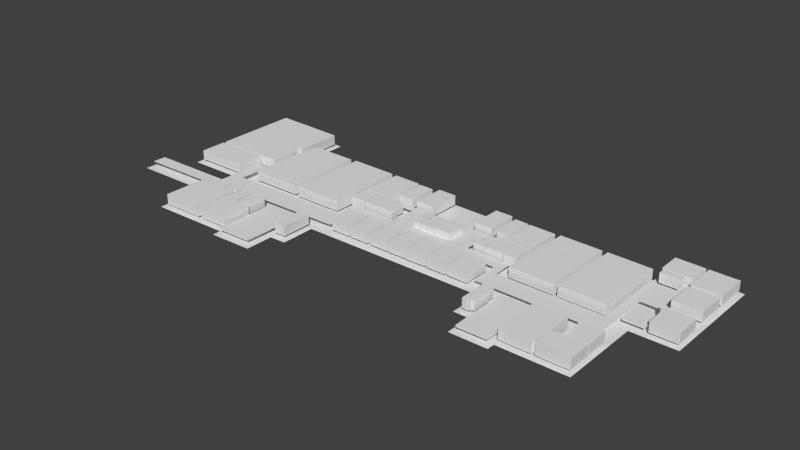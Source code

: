 # Source: Hus1.Plan2.Height.blend  (saved by Blender 2.74.0; exported with 4.5.12 LTS)
import bpy
from mathutils import Matrix  # noqa: F401  (used for matrix-valued properties, if any)

bpy.ops.wm.read_factory_settings(use_empty=True)
scene = bpy.context.scene
scene.name = 'Scene'

# ---- collections
col_collection_1 = bpy.data.collections.new('Collection 1'); scene.collection.children.link(col_collection_1)

# ---- world
world_world = bpy.data.worlds.new('World'); scene.world = world_world
world_world.color = (0.05088, 0.05088, 0.05088)
world_world.use_sun_shadow = False
world_world.sun_shadow_jitter_overblur = 0.0
world_world.cycles.sampling_method = 'MANUAL'
world_world.cycles.sample_map_resolution = 256

# ---- meshes
me_plane_002 = bpy.data.meshes.new('Plane.002')
me_plane_002.from_pydata([(-0.04174, -0.04174, 0.0), (0.04174, -0.04174, 0.0), (-0.04174, 0.04174, 0.0), (0.04174, 0.04174, 0.0)], [], [(0, 1, 3, 2)])
me_plane_002.use_remesh_preserve_volume = False
me_plane_002.use_remesh_preserve_attributes = False
me_plane_002.use_mirror_vertex_groups = False
me_plane_002.update()
me_plane_050 = bpy.data.meshes.new('Plane.050')
me_plane_050.from_pydata([(-0.5735, -0.6819, 0.0), (-0.1565, -0.6858, 0.0), (-0.5663, 0.6819, 0.0), (0.5952, 0.6386, 0.0), (0.5917, -0.1179, 0.0), (0.529, -0.1144, 0.0), (0.5255, -0.2713, 0.0), (0.5673, -0.2713, 0.0), (0.5603, -0.6931, 0.0), (-0.5735, -0.6819, 0.15), (-0.1565, -0.6858, 0.15), (-0.5663, 0.6819, 0.15), (0.5952, 0.6386, 0.15), (0.5917, -0.1179, 0.15), (0.529, -0.1144, 0.15), (0.5255, -0.2713, 0.15), (0.5673, -0.2713, 0.15), (0.5603, -0.6931, 0.15)], [], [(2, 0, 1, 8, 7, 6, 5, 4, 3), (11, 12, 13, 14, 15, 16, 17, 10, 9), (8, 1, 10, 17), (7, 8, 17, 16), (6, 7, 16, 15), (5, 6, 15, 14), (4, 5, 14, 13), (2, 3, 12, 11), (1, 0, 9, 10), (3, 4, 13, 12), (0, 2, 11, 9)])
me_plane_050.use_remesh_preserve_volume = False
me_plane_050.use_remesh_preserve_attributes = False
me_plane_050.use_mirror_vertex_groups = False
me_plane_050.update()
me_plane_045 = bpy.data.meshes.new('Plane.045')
me_plane_045.from_pydata([(-4.854, -0.7698, -2.521e-05), (-3.488, 0.2227, -2.521e-05), (-4.847, -0.5655, -2.521e-05), (-3.509, -0.551, -2.521e-05), (-3.307, 0.2227, -2.521e-05), (-3.321, -0.2979, -2.521e-05), (-1.34, -0.2762, -2.521e-05), (-1.34, 0.05639, -2.521e-05), (-0.581, 0.06362, -2.521e-05), (-0.5737, 0.483, -2.521e-05), (-0.8991, 0.4902, -2.521e-05), (-0.8991, 0.5698, -2.521e-05), (0.9882, 0.5553, -2.521e-05), (0.9882, 0.4541, -2.521e-05), (0.7278, 0.4613, -2.521e-05), (0.7206, 0.07808, -2.521e-05), (1.429, 0.06362, -2.521e-05), (1.429, -0.2473, -2.521e-05), (3.078, -0.2545, -2.521e-05), (3.1, 0.8446, -2.521e-05), (3.432, 0.8446, -2.521e-05), (3.432, 1.069, -2.521e-05), (3.505, 1.076, -2.521e-05), (3.49, 0.4252, -2.521e-05), (3.7, 0.4179, -2.521e-05), (3.693, 0.3312, -2.521e-05), (3.208, 0.3384, -2.521e-05), (3.194, -0.5799, -2.521e-05), (2.991, -0.5727, -2.521e-05), (2.991, -1.007, -2.521e-05), (2.883, -0.9993, -2.521e-05), (2.89, -0.5727, -2.521e-05), (1.314, -0.5582, -2.521e-05), (1.299, -0.1099, -2.521e-05), (-1.181, -0.1027, -2.521e-05), (-1.196, -0.5944, -2.521e-05), (-3.632, -0.6522, -2.521e-05), (-3.64, -0.7463, -2.521e-05), (-4.268, -0.7568, -2.521e-05), (-4.854, -0.7698, 0.009974), (-3.488, 0.2227, 0.009975), (-4.847, -0.5655, 0.009975), (-3.509, -0.551, 0.009975), (-3.307, 0.2227, 0.009975), (-3.321, -0.2979, 0.009974), (-1.34, -0.2762, 0.009975), (-1.34, 0.05639, 0.009975), (-0.581, 0.06362, 0.009975), (-0.5737, 0.483, 0.009975), (-0.8991, 0.4902, 0.009975), (-0.8991, 0.5698, 0.009975), (0.9882, 0.5553, 0.009974), (0.9882, 0.4541, 0.009975), (0.7278, 0.4613, 0.009975), (0.7206, 0.07808, 0.009975), (1.429, 0.06362, 0.009974), (1.429, -0.2473, 0.009975), (3.078, -0.2545, 0.009975), (3.1, 0.8446, 0.009975), (3.432, 0.8446, 0.009975), (3.432, 1.069, 0.009974), (3.505, 1.076, 0.009975), (3.49, 0.4252, 0.009975), (3.7, 0.4179, 0.009974), (3.693, 0.3312, 0.009975), (3.208, 0.3384, 0.009975), (3.194, -0.5799, 0.009975), (2.991, -0.5727, 0.009975), (2.991, -1.007, 0.009974), (2.883, -0.9993, 0.009974), (2.89, -0.5727, 0.009975), (1.314, -0.5582, 0.009975), (1.299, -0.1099, 0.009975), (-1.181, -0.1027, 0.009974), (-1.196, -0.5944, 0.009974), (-3.632, -0.6522, 0.009975), (-3.64, -0.7463, 0.009975), (-4.268, -0.7568, 0.009975)], [], [(2, 3, 1, 4, 5, 6, 7, 8, 9, 10, 11, 12, 13, 14, 15, 16, 17, 18, 19, 20, 21, 22, 23, 24, 25, 26, 27, 28, 29, 30, 31, 32, 33, 34, 35, 36, 37, 38, 0), (39, 77, 76, 75, 74, 73, 72, 71, 70, 69, 68, 67, 66, 65, 64, 63, 62, 61, 60, 59, 58, 57, 56, 55, 54, 53, 52, 51, 50, 49, 48, 47, 46, 45, 44, 43, 40, 42, 41), (2, 0, 39, 41), (4, 1, 40, 43), (1, 3, 42, 40), (3, 2, 41, 42), (5, 4, 43, 44), (6, 5, 44, 45), (7, 6, 45, 46), (8, 7, 46, 47), (9, 8, 47, 48), (10, 9, 48, 49), (11, 10, 49, 50), (12, 11, 50, 51), (13, 12, 51, 52), (14, 13, 52, 53), (15, 14, 53, 54), (16, 15, 54, 55), (17, 16, 55, 56), (18, 17, 56, 57), (19, 18, 57, 58), (20, 19, 58, 59), (21, 20, 59, 60), (22, 21, 60, 61), (23, 22, 61, 62), (24, 23, 62, 63), (25, 24, 63, 64), (26, 25, 64, 65), (27, 26, 65, 66), (28, 27, 66, 67), (29, 28, 67, 68), (30, 29, 68, 69), (31, 30, 69, 70), (32, 31, 70, 71), (33, 32, 71, 72), (34, 33, 72, 73), (35, 34, 73, 74), (36, 35, 74, 75), (38, 37, 76, 77), (37, 36, 75, 76), (0, 38, 77, 39)])
me_plane_045.use_remesh_preserve_volume = False
me_plane_045.use_remesh_preserve_attributes = False
me_plane_045.use_mirror_vertex_groups = False
me_plane_045.update()
me_plane_044 = bpy.data.meshes.new('Plane.044')
me_plane_044.from_pydata([(0.09113, 0.2324, 8.009e-09), (-0.04005, 0.2324, 8.009e-09), (0.08507, -0.2485, 2.105e-08), (-0.09314, -0.2506, 2.112e-08), (-0.04005, 0.192, 9.426e-09), (-0.09252, 0.19, 9.497e-09), (-0.09687, 0.008072, 0.0), (0.09113, 0.2324, 0.15), (-0.04005, 0.2324, 0.15), (0.08507, -0.2485, 0.15), (-0.09314, -0.2506, 0.15), (-0.04005, 0.192, 0.15), (-0.09252, 0.19, 0.15), (-0.09687, 0.008072, 0.15)], [], [(2, 3, 6, 5, 4, 1, 0), (9, 7, 8, 11, 12, 13, 10), (6, 3, 10, 13), (5, 6, 13, 12), (4, 5, 12, 11), (3, 2, 9, 10), (0, 1, 8, 7), (1, 4, 11, 8), (2, 0, 7, 9)])
me_plane_044.use_remesh_preserve_volume = False
me_plane_044.use_remesh_preserve_attributes = False
me_plane_044.use_mirror_vertex_groups = False
me_plane_044.update()
me_plane_040 = bpy.data.meshes.new('Plane.040')
me_plane_040.from_pydata([(-0.1496, -0.2283, 0.0), (0.1456, -0.2283, 0.0), (-0.1415, 0.19, 0.0), (0.1496, 0.1879, 0.0), (-0.1496, -0.2283, 0.15), (0.1456, -0.2283, 0.15), (-0.1415, 0.19, 0.15), (0.1496, 0.1879, 0.15)], [], [(0, 2, 3, 1), (4, 5, 7, 6), (3, 2, 6, 7), (1, 3, 7, 5), (0, 1, 5, 4), (2, 0, 4, 6)])
me_plane_040.use_remesh_preserve_volume = False
me_plane_040.use_remesh_preserve_attributes = False
me_plane_040.use_mirror_vertex_groups = False
me_plane_040.update()
me_plane_039 = bpy.data.meshes.new('Plane.039')
me_plane_039.from_pydata([(-0.1722, -0.2267, -9.095e-13), (0.142, -0.2207, -9.095e-13), (-0.1601, 0.1944, -9.095e-13), (0.144, 0.1924, -9.095e-13), (-0.1722, -0.2267, 0.15), (0.142, -0.2207, 0.15), (-0.1601, 0.1944, 0.15), (0.144, 0.1924, 0.15)], [], [(0, 2, 3, 1), (4, 5, 7, 6), (3, 2, 6, 7), (1, 3, 7, 5), (0, 1, 5, 4), (2, 0, 4, 6)])
me_plane_039.use_remesh_preserve_volume = False
me_plane_039.use_remesh_preserve_attributes = False
me_plane_039.use_mirror_vertex_groups = False
me_plane_039.update()
me_plane_038 = bpy.data.meshes.new('Plane.038')
me_plane_038.from_pydata([(0.158, 0.2085, -9.095e-13), (-0.1439, 0.2105, -9.095e-13), (0.162, -0.2105, -9.095e-13), (-0.1459, -0.2085, -9.095e-13), (0.158, 0.2085, 0.15), (-0.1439, 0.2105, 0.15), (0.162, -0.2105, 0.15), (-0.1459, -0.2085, 0.15)], [], [(0, 2, 3, 1), (4, 5, 7, 6), (3, 2, 6, 7), (1, 3, 7, 5), (0, 1, 5, 4), (2, 0, 4, 6)])
me_plane_038.use_remesh_preserve_volume = False
me_plane_038.use_remesh_preserve_attributes = False
me_plane_038.use_mirror_vertex_groups = False
me_plane_038.update()
me_plane_037 = bpy.data.meshes.new('Plane.037')
me_plane_037.from_pydata([(0.1723, 0.2167, 9.095e-13), (-0.1542, 0.2167, 9.095e-13), (0.1703, -0.1945, 9.095e-13), (-0.1562, -0.1945, 9.095e-13), (0.1723, 0.2167, 0.15), (-0.1542, 0.2167, 0.15), (0.1703, -0.1945, 0.15), (-0.1562, -0.1945, 0.15)], [], [(0, 2, 3, 1), (4, 5, 7, 6), (3, 2, 6, 7), (1, 3, 7, 5), (0, 1, 5, 4), (2, 0, 4, 6)])
me_plane_037.use_remesh_preserve_volume = False
me_plane_037.use_remesh_preserve_attributes = False
me_plane_037.use_mirror_vertex_groups = False
me_plane_037.update()
me_plane_036 = bpy.data.meshes.new('Plane.036')
me_plane_036.from_pydata([(0.07115, 0.2309, -2.548e-09), (-0.07955, 0.2326, 2.866e-09), (0.06946, 0.09469, -2.593e-09), (-0.08124, -0.2276, 2.821e-09), (0.09133, 0.09637, -2.002e-09), (0.08628, -0.1895, -2.138e-09), (0.04087, -0.1878, -3.367e-09), (0.04087, -0.2282, -3.367e-09), (-0.02018, -0.2321, 0.0), (0.07115, 0.2309, 0.15), (-0.07955, 0.2326, 0.15), (0.06946, 0.09469, 0.15), (-0.08124, -0.2276, 0.15), (0.09133, 0.09637, 0.15), (0.08628, -0.1895, 0.15), (0.04087, -0.1878, 0.15), (0.04087, -0.2282, 0.15), (-0.02018, -0.2321, 0.15)], [], [(4, 5, 6, 7, 8, 3, 1, 0, 2), (13, 11, 9, 10, 12, 17, 16, 15, 14), (3, 8, 17, 12), (8, 7, 16, 17), (7, 6, 15, 16), (6, 5, 14, 15), (5, 4, 13, 14), (2, 0, 9, 11), (1, 3, 12, 10), (0, 1, 10, 9), (4, 2, 11, 13)])
me_plane_036.use_remesh_preserve_volume = False
me_plane_036.use_remesh_preserve_attributes = False
me_plane_036.use_mirror_vertex_groups = False
me_plane_036.update()
me_plane_035 = bpy.data.meshes.new('Plane.035')
me_plane_035.from_pydata([(-0.2297, -0.492, 9.095e-13), (0.2347, -0.4853, 9.095e-13), (-0.2229, 0.4416, 9.095e-13), (0.2397, 0.4382, 9.095e-13), (-0.2297, -0.492, -0.01), (0.2347, -0.4853, -0.01), (-0.2229, 0.4416, -0.01), (0.2397, 0.4382, -0.01)], [], [(0, 1, 3, 2), (6, 7, 5, 4), (0, 2, 6, 4), (1, 0, 4, 5), (3, 1, 5, 7), (2, 3, 7, 6)])
me_plane_035.use_remesh_preserve_volume = False
me_plane_035.use_remesh_preserve_attributes = False
me_plane_035.use_mirror_vertex_groups = False
me_plane_035.update()
me_plane_034 = bpy.data.meshes.new('Plane.034')
me_plane_034.from_pydata([(-0.2513, -0.3606, 0.0), (0.2126, 0.3488, 0.0), (-0.2462, 0.3841, 0.0), (0.2126, 0.3825, 0.0), (0.2513, 0.3471, 0.0), (0.2462, -0.3306, 0.0), (0.2143, -0.3306, 0.0), (0.2126, -0.3626, 0.0), (-0.003364, -0.3616, 0.0), (-0.2513, -0.3606, 0.15), (0.2126, 0.3488, 0.15), (-0.2462, 0.3841, 0.15), (0.2126, 0.3825, 0.15), (0.2513, 0.3471, 0.15), (0.2462, -0.3306, 0.15), (0.2143, -0.3306, 0.15), (0.2126, -0.3626, 0.15), (-0.003364, -0.3616, 0.15)], [], [(2, 0, 8, 7, 6, 5, 4, 1, 3), (11, 12, 10, 13, 14, 15, 16, 17, 9), (8, 0, 9, 17), (7, 8, 17, 16), (6, 7, 16, 15), (5, 6, 15, 14), (4, 5, 14, 13), (2, 3, 12, 11), (3, 1, 10, 12), (1, 4, 13, 10), (0, 2, 11, 9)])
me_plane_034.use_remesh_preserve_volume = False
me_plane_034.use_remesh_preserve_attributes = False
me_plane_034.use_mirror_vertex_groups = False
me_plane_034.update()
me_plane_033 = bpy.data.meshes.new('Plane.033')
me_plane_033.from_pydata([(-0.2353, -0.1751, -1.661e-09), (0.2423, -0.1734, 4.8e-09), (0.2406, 0.1781, 4.777e-09), (-0.2353, 0.1764, -1.661e-09), (-0.01514, -0.1783, 0.0), (-0.2353, -0.1751, 0.15), (0.2423, -0.1734, 0.15), (0.2406, 0.1781, 0.15), (-0.2353, 0.1764, 0.15), (-0.01514, -0.1783, 0.15)], [], [(3, 0, 4, 1, 2), (8, 7, 6, 9, 5), (4, 0, 5, 9), (0, 3, 8, 5), (2, 1, 6, 7), (1, 4, 9, 6), (3, 2, 7, 8)])
me_plane_033.use_remesh_preserve_volume = False
me_plane_033.use_remesh_preserve_attributes = False
me_plane_033.use_mirror_vertex_groups = False
me_plane_033.update()
me_plane_032 = bpy.data.meshes.new('Plane.032')
me_plane_032.from_pydata([(-0.1388, -0.1806, -4.231e-09), (0.1527, -0.1806, -1.752e-09), (-0.1371, 0.1849, -4.254e-09), (0.1544, 0.1849, -1.774e-09), (-0.1388, -0.1806, 0.15), (0.1527, -0.1806, 0.15), (-0.1371, 0.1849, 0.15), (0.1544, 0.1849, 0.15)], [], [(0, 2, 3, 1), (4, 5, 7, 6), (3, 2, 6, 7), (1, 3, 7, 5), (0, 1, 5, 4), (2, 0, 4, 6)])
me_plane_032.use_remesh_preserve_volume = False
me_plane_032.use_remesh_preserve_attributes = False
me_plane_032.use_mirror_vertex_groups = False
me_plane_032.update()
me_plane_031 = bpy.data.meshes.new('Plane.031')
me_plane_031.from_pydata([(-0.1446, -0.1865, -4.209e-09), (0.1657, -0.1889, -3.435e-09), (-0.146, 0.2131, -4.209e-09), (0.1671, -0.0277, -3.435e-09), (0.1671, 0.03116, -3.435e-09), (0.1587, 0.08302, -3.435e-09), (0.1349, 0.1321, -3.435e-09), (0.1055, 0.1699, -3.435e-09), (0.0438, 0.2092, -3.435e-09), (-0.05894, 0.213, 0.0), (-0.1446, -0.1865, -0.01), (0.1657, -0.1889, -0.01), (-0.146, 0.2131, -0.01), (0.1671, -0.0277, -0.01), (0.1671, 0.03116, -0.01), (0.1587, 0.08302, -0.01), (0.1349, 0.1321, -0.01), (0.1055, 0.1699, -0.01), (0.0438, 0.2092, -0.01), (-0.05894, 0.213, -0.01)], [], [(2, 0, 1, 3, 4, 5, 6, 7, 8, 9), (19, 18, 17, 16, 15, 14, 13, 11, 10, 12), (0, 2, 12, 10), (1, 0, 10, 11), (3, 1, 11, 13), (4, 3, 13, 14), (5, 4, 14, 15), (6, 5, 15, 16), (7, 6, 16, 17), (8, 7, 17, 18), (9, 8, 18, 19), (2, 9, 19, 12)])
me_plane_031.use_remesh_preserve_volume = False
me_plane_031.use_remesh_preserve_attributes = False
me_plane_031.use_mirror_vertex_groups = False
me_plane_031.update()
me_plane_030 = bpy.data.meshes.new('Plane.030')
me_plane_030.from_pydata([(-0.189, -0.1902, -9.095e-13), (0.2116, -0.1932, -9.095e-13), (-0.1856, -0.02542, 4.459e-11), (0.2087, 0.1958, -9.095e-13), (-0.1856, 0.03177, 4.459e-11), (-0.194, 0.08895, -6.916e-11), (-0.226, 0.1478, -5.014e-10), (-0.2445, 0.173, -7.517e-10), (-0.2428, 0.2033, -7.289e-10), (-0.03868, 0.1985, 0.0), (-0.189, -0.1902, 0.15), (0.2116, -0.1932, 0.15), (-0.1856, -0.02542, 0.15), (0.2087, 0.1958, 0.15), (-0.1856, 0.03177, 0.15), (-0.194, 0.08895, 0.15), (-0.226, 0.1478, 0.15), (-0.2445, 0.173, 0.15), (-0.2428, 0.2033, 0.15), (-0.03868, 0.1985, 0.15)], [], [(4, 2, 0, 1, 3, 9, 8, 7, 6, 5), (14, 15, 16, 17, 18, 19, 13, 11, 10, 12), (9, 3, 13, 19), (8, 9, 19, 18), (7, 8, 18, 17), (6, 7, 17, 16), (5, 6, 16, 15), (4, 5, 15, 14), (0, 2, 12, 10), (3, 1, 11, 13), (1, 0, 10, 11), (2, 4, 14, 12)])
me_plane_030.use_remesh_preserve_volume = False
me_plane_030.use_remesh_preserve_attributes = False
me_plane_030.use_mirror_vertex_groups = False
me_plane_030.update()
me_plane_029 = bpy.data.meshes.new('Plane.029')
me_plane_029.from_pydata([(-0.2153, -0.2153, 0.0), (0.2211, -0.224, 0.0), (-0.2123, 0.2153, 0.0), (0.2269, 0.2094, 0.0), (-0.2153, -0.2153, 0.15), (0.2211, -0.224, 0.15), (-0.2123, 0.2153, 0.15), (0.2269, 0.2094, 0.15)], [], [(0, 2, 3, 1), (4, 5, 7, 6), (3, 2, 6, 7), (1, 3, 7, 5), (0, 1, 5, 4), (2, 0, 4, 6)])
me_plane_029.use_remesh_preserve_volume = False
me_plane_029.use_remesh_preserve_attributes = False
me_plane_029.use_mirror_vertex_groups = False
me_plane_029.update()
me_plane_028 = bpy.data.meshes.new('Plane.028')
me_plane_028.from_pydata([(-0.2139, -0.2487, 9.095e-13), (0.2284, -0.2517, 9.095e-13), (-0.2022, 0.2429, 9.095e-13), (0.2371, 0.2342, 9.095e-13), (-0.2139, -0.2487, 0.15), (0.2284, -0.2517, 0.15), (-0.2022, 0.2429, 0.15), (0.2371, 0.2342, 0.15)], [], [(0, 2, 3, 1), (4, 5, 7, 6), (3, 2, 6, 7), (1, 3, 7, 5), (0, 1, 5, 4), (2, 0, 4, 6)])
me_plane_028.use_remesh_preserve_volume = False
me_plane_028.use_remesh_preserve_attributes = False
me_plane_028.use_mirror_vertex_groups = False
me_plane_028.update()
me_plane_027 = bpy.data.meshes.new('Plane.027')
me_plane_027.from_pydata([(-0.2218, -0.1607, 9.095e-13), (0.2218, -0.1753, 9.095e-13), (-0.2189, 0.1869, 9.095e-13), (0.2305, 0.1724, 9.095e-13), (-0.2218, -0.1607, 0.15), (0.2218, -0.1753, 0.15), (-0.2189, 0.1869, 0.15), (0.2305, 0.1724, 0.15)], [], [(0, 2, 3, 1), (4, 5, 7, 6), (3, 2, 6, 7), (1, 3, 7, 5), (0, 1, 5, 4), (2, 0, 4, 6)])
me_plane_027.use_remesh_preserve_volume = False
me_plane_027.use_remesh_preserve_attributes = False
me_plane_027.use_mirror_vertex_groups = False
me_plane_027.update()
me_plane_026 = bpy.data.meshes.new('Plane.026')
me_plane_026.from_pydata([(-0.1442, -0.04188, 0.0), (0.1457, -0.0477, 0.0), (-0.1413, 0.05908, 0.0), (0.1457, 0.05908, 0.0), (-0.1442, -0.04188, 0.15), (0.1457, -0.0477, 0.15), (-0.1413, 0.05908, 0.15), (0.1457, 0.05908, 0.15)], [], [(0, 2, 3, 1), (4, 5, 7, 6), (3, 2, 6, 7), (1, 3, 7, 5), (0, 1, 5, 4), (2, 0, 4, 6)])
me_plane_026.use_remesh_preserve_volume = False
me_plane_026.use_remesh_preserve_attributes = False
me_plane_026.use_mirror_vertex_groups = False
me_plane_026.update()
me_plane_025 = bpy.data.meshes.new('Plane.025')
me_plane_025.from_pydata([(-0.3713, -0.5731, 0.0), (0.3248, -0.5771, 0.0), (-0.3392, 0.5892, 0.0), (0.3329, 0.5691, 0.0), (-0.3452, 0.2401, 0.0), (-0.3634, 0.2401, 0.0), (-0.3714, -0.1998, 0.0), (-0.3713, -0.5731, 0.15), (0.3248, -0.5771, 0.15), (-0.3392, 0.5892, 0.15), (0.3329, 0.5691, 0.15), (-0.3452, 0.2401, 0.15), (-0.3634, 0.2401, 0.15), (-0.3714, -0.1998, 0.15)], [], [(2, 4, 5, 6, 0, 1, 3), (9, 10, 8, 7, 13, 12, 11), (0, 6, 13, 7), (6, 5, 12, 13), (5, 4, 11, 12), (2, 3, 10, 9), (3, 1, 8, 10), (1, 0, 7, 8), (4, 2, 9, 11)])
me_plane_025.use_remesh_preserve_volume = False
me_plane_025.use_remesh_preserve_attributes = False
me_plane_025.use_mirror_vertex_groups = False
me_plane_025.update()
me_plane_024 = bpy.data.meshes.new('Plane.024')
me_plane_024.from_pydata([(-0.3644, -0.5513, 3.503e-09), (0.3248, -0.5614, -2.047e-09), (-0.3503, 0.255, 3.185e-09), (-0.3268, 0.26, 3.185e-09), (-0.3184, 0.6098, 3.185e-09), (0.3342, 0.5947, 3.185e-09), (0.3225, 0.2499, 3.185e-09), (0.341, 0.2499, 3.185e-09), (0.3303, -0.1889, 0.0), (-0.3644, -0.5513, 0.15), (0.3248, -0.5614, 0.15), (-0.3503, 0.255, 0.15), (-0.3268, 0.26, 0.15), (-0.3184, 0.6098, 0.15), (0.3342, 0.5947, 0.15), (0.3225, 0.2499, 0.15), (0.341, 0.2499, 0.15), (0.3303, -0.1889, 0.15)], [], [(2, 0, 1, 8, 7, 6, 5, 4, 3), (11, 12, 13, 14, 15, 16, 17, 10, 9), (8, 1, 10, 17), (7, 8, 17, 16), (6, 7, 16, 15), (5, 6, 15, 14), (4, 5, 14, 13), (2, 3, 12, 11), (3, 4, 13, 12), (1, 0, 9, 10), (0, 2, 11, 9)])
me_plane_024.use_remesh_preserve_volume = False
me_plane_024.use_remesh_preserve_attributes = False
me_plane_024.use_mirror_vertex_groups = False
me_plane_024.update()
me_plane_023 = bpy.data.meshes.new('Plane.023')
me_plane_023.from_pydata([(-0.09935, -0.1532, -9.095e-13), (0.1002, -0.1566, -9.095e-13), (-0.0943, 0.1506, -9.095e-13), (0.1052, 0.1455, -9.095e-13), (-0.09935, -0.1532, 0.15), (0.1002, -0.1566, 0.15), (-0.0943, 0.1506, 0.15), (0.1052, 0.1455, 0.15)], [], [(0, 2, 3, 1), (4, 5, 7, 6), (3, 2, 6, 7), (1, 3, 7, 5), (0, 1, 5, 4), (2, 0, 4, 6)])
me_plane_023.use_remesh_preserve_volume = False
me_plane_023.use_remesh_preserve_attributes = False
me_plane_023.use_mirror_vertex_groups = False
me_plane_023.update()
me_plane_022 = bpy.data.meshes.new('Plane.022')
me_plane_022.from_pydata([(-0.1399, -0.1481, 9.095e-13), (0.1376, -0.1527, 9.095e-13), (-0.1329, 0.12, 9.095e-13), (-0.09083, 0.1224, 9.095e-13), (-0.08967, 0.1539, 9.095e-13), (0.1416, 0.1527, 9.095e-13), (0.139, 0.008176, 0.0), (-0.1399, -0.1481, 0.15), (0.1376, -0.1527, 0.15), (-0.1329, 0.12, 0.15), (-0.09083, 0.1224, 0.15), (-0.08967, 0.1539, 0.15), (0.1416, 0.1527, 0.15), (0.139, 0.008176, 0.15)], [], [(2, 0, 1, 6, 5, 4, 3), (9, 10, 11, 12, 13, 8, 7), (6, 1, 8, 13), (5, 6, 13, 12), (4, 5, 12, 11), (2, 3, 10, 9), (3, 4, 11, 10), (1, 0, 7, 8), (0, 2, 9, 7)])
me_plane_022.use_remesh_preserve_volume = False
me_plane_022.use_remesh_preserve_attributes = False
me_plane_022.use_mirror_vertex_groups = False
me_plane_022.update()
me_plane_021 = bpy.data.meshes.new('Plane.021')
me_plane_021.from_pydata([(-0.09699, -0.1093, 0.0), (-0.03868, 0.1455, 3.185e-10), (-0.09699, -0.002017, 0.0), (-0.04686, 0.003029, 0.0), (0.07462, 0.1467, 4.732e-09), (0.07579, -0.1103, 4.777e-09), (-0.02687, -0.1098, 0.0), (-0.09699, -0.1093, 0.15), (-0.03868, 0.1455, 0.15), (-0.09699, -0.002017, 0.15), (-0.04686, 0.003029, 0.15), (0.07462, 0.1467, 0.15), (0.07579, -0.1103, 0.15), (-0.02687, -0.1098, 0.15)], [], [(2, 3, 1, 4, 5, 6, 0), (9, 7, 13, 12, 11, 8, 10), (0, 6, 13, 7), (6, 5, 12, 13), (5, 4, 11, 12), (3, 2, 9, 10), (1, 3, 10, 8), (4, 1, 8, 11), (2, 0, 7, 9)])
me_plane_021.use_remesh_preserve_volume = False
me_plane_021.use_remesh_preserve_attributes = False
me_plane_021.use_mirror_vertex_groups = False
me_plane_021.update()
me_plane_020 = bpy.data.meshes.new('Plane.020')
me_plane_020.from_pydata([(-0.107, -0.1403, 0.0), (0.04468, 0.1271, 0.0), (-0.1053, 0.164, 0.0), (0.04585, 0.1657, 0.0), (0.1159, 0.1248, 0.0), (0.1148, -0.145, 0.0), (-0.02395, -0.1435, 0.0), (-0.107, -0.1403, 0.15), (0.04468, 0.1271, 0.15), (-0.1053, 0.164, 0.15), (0.04585, 0.1657, 0.15), (0.1159, 0.1248, 0.15), (0.1148, -0.145, 0.15), (-0.02395, -0.1435, 0.15)], [], [(2, 0, 6, 5, 4, 1, 3), (9, 10, 8, 11, 12, 13, 7), (6, 0, 7, 13), (5, 6, 13, 12), (4, 5, 12, 11), (2, 3, 10, 9), (3, 1, 8, 10), (1, 4, 11, 8), (0, 2, 9, 7)])
me_plane_020.use_remesh_preserve_volume = False
me_plane_020.use_remesh_preserve_attributes = False
me_plane_020.use_mirror_vertex_groups = False
me_plane_020.update()
me_plane_018 = bpy.data.meshes.new('Plane.018')
me_plane_018.from_pydata([(-0.05449, -0.1595, 0.0), (0.05651, -0.1615, 0.0), (-0.05046, 0.1655, 0.0), (0.06055, 0.1675, 0.0), (-0.05449, -0.1595, 0.15), (0.05651, -0.1615, 0.15), (-0.05046, 0.1655, 0.15), (0.06055, 0.1675, 0.15)], [], [(0, 2, 3, 1), (4, 5, 7, 6), (3, 2, 6, 7), (1, 3, 7, 5), (0, 1, 5, 4), (2, 0, 4, 6)])
me_plane_018.use_remesh_preserve_volume = False
me_plane_018.use_remesh_preserve_attributes = False
me_plane_018.use_mirror_vertex_groups = False
me_plane_018.update()
me_plane_017 = bpy.data.meshes.new('Plane.017')
me_plane_017.from_pydata([(-0.05503, -0.1696, 0.0), (0.05168, -0.1716, 0.0), (-0.05099, 0.1551, 0.0), (0.05572, 0.1511, 0.0), (-0.05503, -0.1696, 0.15), (0.05168, -0.1716, 0.15), (-0.05099, 0.1551, 0.15), (0.05572, 0.1511, 0.15)], [], [(0, 2, 3, 1), (4, 5, 7, 6), (3, 2, 6, 7), (1, 3, 7, 5), (0, 1, 5, 4), (2, 0, 4, 6)])
me_plane_017.use_remesh_preserve_volume = False
me_plane_017.use_remesh_preserve_attributes = False
me_plane_017.use_mirror_vertex_groups = False
me_plane_017.update()
me_plane_016 = bpy.data.meshes.new('Plane.016')
me_plane_016.from_pydata([(0.2118, 0.1462, -9.095e-13), (-0.2299, 0.1491, -9.095e-13), (0.2051, -0.04387, -9.095e-13), (-0.2337, -0.1589, -9.095e-13), (0.264, -0.04555, -9.095e-13), (0.2623, -0.1599, -9.095e-13), (-0.03532, -0.1598, 0.0), (0.2118, 0.1462, 0.15), (-0.2299, 0.1491, 0.15), (0.2051, -0.04387, 0.15), (-0.2337, -0.1589, 0.15), (0.264, -0.04555, 0.15), (0.2623, -0.1599, 0.15), (-0.03532, -0.1598, 0.15)], [], [(4, 2, 0, 1, 3, 6, 5), (11, 12, 13, 10, 8, 7, 9), (6, 3, 10, 13), (5, 6, 13, 12), (4, 5, 12, 11), (0, 2, 9, 7), (3, 1, 8, 10), (1, 0, 7, 8), (2, 4, 11, 9)])
me_plane_016.use_remesh_preserve_volume = False
me_plane_016.use_remesh_preserve_attributes = False
me_plane_016.use_mirror_vertex_groups = False
me_plane_016.update()
me_plane_015 = bpy.data.meshes.new('Plane.015')
me_plane_015.from_pydata([(-0.1162, -0.1598, 9.095e-13), (0.1133, -0.1569, 9.095e-13), (-0.1133, 0.154, 9.095e-13), (0.1191, 0.1511, 9.095e-13), (-0.1162, -0.1598, 0.15), (0.1133, -0.1569, 0.15), (-0.1133, 0.154, 0.15), (0.1191, 0.1511, 0.15)], [], [(0, 2, 3, 1), (4, 5, 7, 6), (3, 2, 6, 7), (1, 3, 7, 5), (0, 1, 5, 4), (2, 0, 4, 6)])
me_plane_015.use_remesh_preserve_volume = False
me_plane_015.use_remesh_preserve_attributes = False
me_plane_015.use_mirror_vertex_groups = False
me_plane_015.update()
me_plane_014 = bpy.data.meshes.new('Plane.014')
me_plane_014.from_pydata([(-0.2183, -0.2997, 3.403e-08), (0.2038, -0.3055, 3.922e-08), (-0.2096, 0.2968, 3.431e-08), (0.2154, 0.2852, 3.958e-08), (-0.2183, -0.2997, 0.15), (0.2038, -0.3055, 0.15), (-0.2096, 0.2968, 0.15), (0.2154, 0.2852, 0.15)], [], [(0, 2, 3, 1), (4, 5, 7, 6), (3, 2, 6, 7), (1, 3, 7, 5), (0, 1, 5, 4), (2, 0, 4, 6)])
me_plane_014.use_remesh_preserve_volume = False
me_plane_014.use_remesh_preserve_attributes = False
me_plane_014.use_mirror_vertex_groups = False
me_plane_014.update()
me_plane_013 = bpy.data.meshes.new('Plane.013')
me_plane_013.from_pydata([(0.1055, 0.216, 0.0), (-0.1142, 0.2247, 0.0), (0.1026, -0.2363, 0.0), (-0.1171, -0.2305, 0.0), (0.1055, 0.216, 0.15), (-0.1142, 0.2247, 0.15), (0.1026, -0.2363, 0.15), (-0.1171, -0.2305, 0.15)], [], [(0, 2, 3, 1), (4, 5, 7, 6), (3, 2, 6, 7), (1, 3, 7, 5), (0, 1, 5, 4), (2, 0, 4, 6)])
me_plane_013.use_remesh_preserve_volume = False
me_plane_013.use_remesh_preserve_attributes = False
me_plane_013.use_mirror_vertex_groups = False
me_plane_013.update()
me_plane_012 = bpy.data.meshes.new('Plane.012')
me_plane_012.from_pydata([(-0.1443, -0.2199, 0.0), (0.1385, -0.2257, 0.0), (-0.1356, 0.281, 0.0), (0.1473, 0.2781, 0.0), (-0.1443, -0.2199, 0.15), (0.1385, -0.2257, 0.15), (-0.1356, 0.281, 0.15), (0.1473, 0.2781, 0.15)], [], [(0, 2, 3, 1), (4, 5, 7, 6), (3, 2, 6, 7), (1, 3, 7, 5), (0, 1, 5, 4), (2, 0, 4, 6)])
me_plane_012.use_remesh_preserve_volume = False
me_plane_012.use_remesh_preserve_attributes = False
me_plane_012.use_mirror_vertex_groups = False
me_plane_012.update()
me_plane_011 = bpy.data.meshes.new('Plane.011')
me_plane_011.from_pydata([(-0.1553, -0.251, 0.0), (0.1465, -0.251, 0.0), (-0.1378, 0.263, 0.0), (0.1582, 0.2572, 0.0), (-0.1553, -0.251, 0.15), (0.1465, -0.251, 0.15), (-0.1378, 0.263, 0.15), (0.1582, 0.2572, 0.15)], [], [(0, 2, 3, 1), (4, 5, 7, 6), (3, 2, 6, 7), (1, 3, 7, 5), (0, 1, 5, 4), (2, 0, 4, 6)])
me_plane_011.use_remesh_preserve_volume = False
me_plane_011.use_remesh_preserve_attributes = False
me_plane_011.use_mirror_vertex_groups = False
me_plane_011.update()
me_plane_010 = bpy.data.meshes.new('Plane.010')
me_plane_010.from_pydata([(-0.1181, -0.2311, 0.0), (0.1161, -0.2332, 0.0), (-0.112, 0.2311, 0.0), (0.1241, 0.2291, 0.0), (-0.1181, -0.2311, 0.15), (0.1161, -0.2332, 0.15), (-0.112, 0.2311, 0.15), (0.1241, 0.2291, 0.15)], [], [(0, 2, 3, 1), (4, 5, 7, 6), (3, 2, 6, 7), (1, 3, 7, 5), (0, 1, 5, 4), (2, 0, 4, 6)])
me_plane_010.use_remesh_preserve_volume = False
me_plane_010.use_remesh_preserve_attributes = False
me_plane_010.use_mirror_vertex_groups = False
me_plane_010.update()
me_plane_009 = bpy.data.meshes.new('Plane.009')
me_plane_009.from_pydata([(-0.2219, -0.1243, 0.0), (0.2242, -0.3199, 0.0), (-0.2134, 0.3124, 0.0), (0.2282, 0.2978, 0.0), (-0.2361, -0.3179, 0.0), (-0.2349, -0.1882, -2.275e-11), (-0.2209, -0.1765, -2.957e-10), (-0.2219, -0.1243, 0.15), (0.2242, -0.3199, 0.15), (-0.2134, 0.3124, 0.15), (0.2282, 0.2978, 0.15), (-0.2361, -0.3179, 0.15), (-0.2349, -0.1882, 0.15), (-0.2209, -0.1765, 0.15)], [], [(2, 0, 6, 5, 4, 1, 3), (9, 10, 8, 11, 12, 13, 7), (6, 0, 7, 13), (5, 6, 13, 12), (4, 5, 12, 11), (2, 3, 10, 9), (3, 1, 8, 10), (1, 4, 11, 8), (0, 2, 9, 7)])
me_plane_009.use_remesh_preserve_volume = False
me_plane_009.use_remesh_preserve_attributes = False
me_plane_009.use_mirror_vertex_groups = False
me_plane_009.update()
me_plane_008 = bpy.data.meshes.new('Plane.008')
me_plane_008.from_pydata([(-0.4003, -0.5973, 1.514e-05), (-0.3646, 0.6542, 1.513e-05), (-0.392, 0.2687, 1.514e-05), (-0.3702, 0.2757, 1.513e-05), (0.3798, 0.636, 1.513e-05), (0.3756, 0.2673, 1.513e-05), (0.3896, 0.2659, 1.513e-05), (0.3784, -0.5935, 1.513e-05), (-0.07425, -0.6002, 0.0), (-0.4003, -0.5973, 0.15), (-0.3646, 0.6542, 0.15), (-0.392, 0.2687, 0.15), (-0.3702, 0.2757, 0.15), (0.3798, 0.636, 0.15), (0.3756, 0.2673, 0.15), (0.3896, 0.2659, 0.15), (0.3784, -0.5935, 0.15), (-0.07425, -0.6002, 0.15)], [], [(2, 0, 8, 7, 6, 5, 4, 1, 3), (11, 12, 10, 13, 14, 15, 16, 17, 9), (7, 8, 17, 16), (8, 0, 9, 17), (6, 7, 16, 15), (5, 6, 15, 14), (4, 5, 14, 13), (2, 3, 12, 11), (3, 1, 10, 12), (1, 4, 13, 10), (0, 2, 11, 9)])
me_plane_008.use_remesh_preserve_volume = False
me_plane_008.use_remesh_preserve_attributes = False
me_plane_008.use_mirror_vertex_groups = False
me_plane_008.update()
me_plane_007 = bpy.data.meshes.new('Plane.007')
me_plane_007.from_pydata([(-0.39, 0.2846, 8.008e-09), (-0.4168, 0.2829, 8.372e-09), (-0.4218, -0.6122, 8.463e-09), (0.3862, -0.608, -3.185e-10), (0.3736, 0.2669, -1.82e-10), (0.4029, 0.2628, -5.005e-10), (-0.386, 0.6563, 2.548e-09), (0.3862, 0.6437, -3.185e-10), (-0.388, 0.5396, 0.0), (-0.39, 0.2846, 0.15), (-0.4168, 0.2829, 0.15), (-0.4218, -0.6122, 0.15), (0.3862, -0.608, 0.15), (0.3736, 0.2669, 0.15), (0.4029, 0.2628, 0.15), (-0.386, 0.6563, 0.15), (0.3862, 0.6437, 0.15), (-0.388, 0.5396, 0.15)], [], [(0, 8, 6, 7, 4, 5, 3, 2, 1), (9, 10, 11, 12, 14, 13, 16, 15, 17), (6, 8, 17, 15), (8, 0, 9, 17), (4, 7, 16, 13), (5, 4, 13, 14), (7, 6, 15, 16), (1, 2, 11, 10), (3, 5, 14, 12), (2, 3, 12, 11), (0, 1, 10, 9)])
me_plane_007.use_remesh_preserve_volume = False
me_plane_007.use_remesh_preserve_attributes = False
me_plane_007.use_mirror_vertex_groups = False
me_plane_007.update()
me_plane_006 = bpy.data.meshes.new('Plane.006')
me_plane_006.from_pydata([(-0.3077, 0.0533, 0.0), (0.09717, 0.2764, -2.047e-09), (-0.2982, 0.417, -5.232e-10), (0.102, 0.417, -2.093e-09), (0.1989, 0.2789, -3.003e-09), (0.1989, 0.3297, -3.003e-09), (0.1626, 0.3346, -2.662e-09), (0.1626, 0.4194, -2.662e-09), (0.3515, 0.4194, -4.436e-09), (0.3515, 0.3346, -4.436e-09), (0.3176, 0.3322, -4.118e-09), (0.3152, 0.2789, -4.095e-09), (0.3491, 0.2789, -4.413e-09), (0.3297, -0.397, -4.231e-09), (-0.3195, -0.4091, 1.865e-09), (-0.3077, 0.0533, 0.15), (0.09717, 0.2764, 0.15), (-0.2982, 0.417, 0.15), (0.102, 0.417, 0.15), (0.1989, 0.2789, 0.15), (0.1989, 0.3297, 0.15), (0.1626, 0.3346, 0.15), (0.1626, 0.4194, 0.15), (0.3515, 0.4194, 0.15), (0.3515, 0.3346, 0.15), (0.3176, 0.3322, 0.15), (0.3152, 0.2789, 0.15), (0.3491, 0.2789, 0.15), (0.3297, -0.397, 0.15), (-0.3195, -0.4091, 0.15)], [], [(2, 0, 14, 13, 12, 11, 10, 9, 8, 7, 6, 5, 4, 1, 3), (17, 18, 16, 19, 20, 21, 22, 23, 24, 25, 26, 27, 28, 29, 15), (14, 0, 15, 29), (13, 14, 29, 28), (12, 13, 28, 27), (11, 12, 27, 26), (10, 11, 26, 25), (9, 10, 25, 24), (8, 9, 24, 23), (7, 8, 23, 22), (6, 7, 22, 21), (5, 6, 21, 20), (4, 5, 20, 19), (2, 3, 18, 17), (3, 1, 16, 18), (1, 4, 19, 16), (0, 2, 17, 15)])
me_plane_006.use_remesh_preserve_volume = False
me_plane_006.use_remesh_preserve_attributes = False
me_plane_006.use_mirror_vertex_groups = False
me_plane_006.update()
me_plane_005 = bpy.data.meshes.new('Plane.005')
me_plane_005.from_pydata([(-0.2126, -0.2804, -7.189e-09), (0.2416, -0.2683, -9.555e-10), (-0.03453, 0.1883, 1.638e-09), (0.2489, 0.1908, -1.024e-09), (-0.03453, 0.5372, 1.638e-09), (-0.1968, 0.5324, 3.162e-09), (-0.2108, -0.04603, 0.0), (-0.2126, -0.2804, 0.15), (0.2416, -0.2683, 0.15), (-0.03453, 0.1883, 0.15), (0.2489, 0.1908, 0.15), (-0.03453, 0.5372, 0.15), (-0.1968, 0.5324, 0.15), (-0.2108, -0.04603, 0.15)], [], [(2, 4, 5, 6, 0, 1, 3), (9, 10, 8, 7, 13, 12, 11), (0, 6, 13, 7), (6, 5, 12, 13), (5, 4, 11, 12), (2, 3, 10, 9), (3, 1, 8, 10), (1, 0, 7, 8), (4, 2, 9, 11)])
me_plane_005.use_remesh_preserve_volume = False
me_plane_005.use_remesh_preserve_attributes = False
me_plane_005.use_mirror_vertex_groups = False
me_plane_005.update()
me_plane_004 = bpy.data.meshes.new('Plane.004')
me_plane_004.from_pydata([(0.101, 0.1554, -9.828e-09), (-0.1055, 0.147, -1.338e-08), (0.101, -0.1516, -9.828e-09), (-0.09293, -0.1558, -1.365e-08), (0.101, 0.1554, -9.828e-09), (-0.1055, 0.147, -1.338e-08), (0.101, -0.1516, -9.828e-09), (-0.09293, -0.1558, -1.365e-08), (0.101, -0.1516, -9.828e-09), (0.101, 0.1554, -9.828e-09), (-0.1055, 0.147, -1.338e-08), (0.101, -0.1516, -9.828e-09), (-0.09293, -0.1558, -1.365e-08), (0.101, -0.1516, -9.828e-09), (0.101, 0.1554, -9.828e-09), (-0.1055, 0.147, -1.338e-08), (0.101, -0.1516, -9.828e-09), (-0.09293, -0.1558, -1.365e-08), (0.101, -0.1516, 0.15), (0.101, 0.1554, 0.15), (-0.1055, 0.147, 0.15), (0.101, -0.1516, 0.15), (-0.09293, -0.1558, 0.15)], [], [(0, 2, 3, 1), (2, 6, 11, 8), (3, 2, 6, 7), (1, 3, 7, 5), (0, 1, 5, 4), (2, 0, 4, 6), (8, 11, 16, 13), (7, 6, 11, 12), (5, 7, 12, 10), (4, 5, 10, 9), (6, 4, 9, 11), (13, 16, 21, 18), (12, 11, 16, 17), (10, 12, 17, 15), (9, 10, 15, 14), (11, 9, 14, 16), (19, 20, 22, 21), (17, 16, 21, 22), (15, 17, 22, 20), (14, 15, 20, 19), (16, 14, 19, 21)])
me_plane_004.use_remesh_preserve_volume = False
me_plane_004.use_remesh_preserve_attributes = False
me_plane_004.use_mirror_vertex_groups = False
me_plane_004.update()
me_plane_003 = bpy.data.meshes.new('Plane.003')
me_plane_003.from_pydata([(-0.276, -0.4685, 0.0), (0.2592, -0.4518, 0.0), (-0.2801, 0.5271, 0.0), (0.2718, 0.5313, 0.0), (-0.276, -0.4685, -0.01), (0.2592, -0.4518, -0.01), (-0.2801, 0.5271, -0.01), (0.2718, 0.5313, -0.01)], [], [(0, 1, 3, 2), (6, 7, 5, 4), (0, 2, 6, 4), (1, 0, 4, 5), (3, 1, 5, 7), (2, 3, 7, 6)])
me_plane_003.use_remesh_preserve_volume = False
me_plane_003.use_remesh_preserve_attributes = False
me_plane_003.use_mirror_vertex_groups = False
me_plane_003.update()
me_plane_001 = bpy.data.meshes.new('Plane.001')
me_plane_001.from_pydata([(0.4401, 0.2256, 0.0), (-0.4058, 0.2227, 0.0), (0.4372, -0.2075, 0.0), (-0.4116, -0.2075, 0.0), (0.4401, 0.2256, 0.15), (-0.4058, 0.2227, 0.15), (0.4372, -0.2075, 0.15), (-0.4116, -0.2075, 0.15)], [], [(0, 2, 3, 1), (4, 5, 7, 6), (3, 2, 6, 7), (1, 3, 7, 5), (0, 1, 5, 4), (2, 0, 4, 6)])
me_plane_001.use_remesh_preserve_volume = False
me_plane_001.use_remesh_preserve_attributes = False
me_plane_001.use_mirror_vertex_groups = False
me_plane_001.update()
me_plane = bpy.data.meshes.new('Plane')
me_plane.from_pydata([(-4.208, -0.4062, 0.0), (-3.347, -0.3995, 7.082e-13), (-4.185, 1.58, 0.0), (-2.862, 1.548, 0.0), (-3.35, -0.6664, 7.054e-13), (-4.641, -0.6596, -3.555e-13), (-4.648, -1.075, -3.61e-13), (-3.36, -1.062, 6.97e-13), (-3.374, -1.835, 7.193e-13), (-2.11, -1.808, -1.358e-12), (-2.107, -1.94, -1.364e-12), (-1.428, -1.92, -2.48e-12), (-1.424, -1.477, -2.485e-12), (-1.167, -1.467, -2.908e-12), (-1.164, -0.9266, -2.913e-12), (1.759, -0.8995, -2.913e-12), (1.749, -1.417, -2.913e-12), (1.982, -1.417, -2.913e-12), (1.985, -1.832, -2.913e-12), (2.573, -1.825, -2.913e-12), (2.576, -1.704, -2.913e-12), (3.631, -1.697, -3.78e-12), (3.644, -0.4197, -3.791e-12), (4.33, -0.4197, -4.354e-12), (4.364, 1.307, -4.354e-12), (3.303, 1.344, -4.354e-12), (3.293, 0.8744, -4.354e-12), (1.096, 0.9183, -4.354e-12), (1.096, 0.9791, -4.354e-12), (-0.3734, 1.01, -4.354e-12), (-0.3802, 0.9555, -4.354e-12), (-2.87, 1.016, -4.354e-12), (-2.87, 1.295, 0.0)], [], [(2, 0, 1, 4, 5, 6, 7, 8, 9, 10, 11, 12, 13, 14, 15, 16, 17, 18, 19, 20, 21, 22, 23, 24, 25, 26, 27, 28, 29, 30, 31, 32, 3)])
me_plane.use_remesh_preserve_volume = False
me_plane.use_remesh_preserve_attributes = False
me_plane.use_mirror_vertex_groups = False
me_plane.update()
me_plane_019 = bpy.data.meshes.new('Plane.019')
me_plane_019.from_pydata([(-0.05449, -0.1595, 0.0), (0.05651, -0.1615, 0.0), (-0.05046, 0.1655, 0.0), (0.06055, 0.1675, 0.0), (-0.05449, -0.1595, 0.15), (0.05651, -0.1615, 0.15), (-0.05046, 0.1655, 0.15), (0.06055, 0.1675, 0.15)], [], [(0, 2, 3, 1), (4, 5, 7, 6), (3, 2, 6, 7), (1, 3, 7, 5), (0, 1, 5, 4), (2, 0, 4, 6)])
me_plane_019.use_remesh_preserve_volume = False
me_plane_019.use_remesh_preserve_attributes = False
me_plane_019.use_mirror_vertex_groups = False
me_plane_019.update()
me_plane_041 = bpy.data.meshes.new('Plane.041')
me_plane_041.from_pydata([(0.158, 0.2085, -9.095e-13), (-0.1439, 0.2105, -9.095e-13), (0.162, -0.2105, -9.095e-13), (-0.1459, -0.2085, -9.095e-13), (0.158, 0.2085, 0.15), (-0.1439, 0.2105, 0.15), (0.162, -0.2105, 0.15), (-0.1459, -0.2085, 0.15)], [], [(0, 2, 3, 1), (4, 5, 7, 6), (3, 2, 6, 7), (1, 3, 7, 5), (0, 1, 5, 4), (2, 0, 4, 6)])
me_plane_041.use_remesh_preserve_volume = False
me_plane_041.use_remesh_preserve_attributes = False
me_plane_041.use_mirror_vertex_groups = False
me_plane_041.update()
me_plane_042 = bpy.data.meshes.new('Plane.042')
me_plane_042.from_pydata([(0.158, 0.2085, -9.095e-13), (-0.1439, 0.2105, -9.095e-13), (0.162, -0.2105, -9.095e-13), (-0.1459, -0.2085, -9.095e-13), (0.158, 0.2085, 0.15), (-0.1439, 0.2105, 0.15), (0.162, -0.2105, 0.15), (-0.1459, -0.2085, 0.15)], [], [(0, 2, 3, 1), (4, 5, 7, 6), (3, 2, 6, 7), (1, 3, 7, 5), (0, 1, 5, 4), (2, 0, 4, 6)])
me_plane_042.use_remesh_preserve_volume = False
me_plane_042.use_remesh_preserve_attributes = False
me_plane_042.use_mirror_vertex_groups = False
me_plane_042.update()
me_plane_043 = bpy.data.meshes.new('Plane.043')
me_plane_043.from_pydata([(0.158, 0.2085, -9.095e-13), (-0.1439, 0.2105, -9.095e-13), (0.162, -0.2105, -9.095e-13), (-0.1459, -0.2085, -9.095e-13), (0.158, 0.2085, 0.15), (-0.1439, 0.2105, 0.15), (0.162, -0.2105, 0.15), (-0.1459, -0.2085, 0.15)], [], [(0, 2, 3, 1), (4, 5, 7, 6), (3, 2, 6, 7), (1, 3, 7, 5), (0, 1, 5, 4), (2, 0, 4, 6)])
me_plane_043.use_remesh_preserve_volume = False
me_plane_043.use_remesh_preserve_attributes = False
me_plane_043.use_mirror_vertex_groups = False
me_plane_043.update()
me_plane_046 = bpy.data.meshes.new('Plane.046')
me_plane_046.from_pydata([(-0.04174, -0.04174, 0.0), (0.04174, -0.04174, 0.0), (-0.04174, 0.04174, 0.0), (0.04174, 0.04174, 0.0)], [], [(0, 1, 3, 2)])
me_plane_046.use_remesh_preserve_volume = False
me_plane_046.use_remesh_preserve_attributes = False
me_plane_046.use_mirror_vertex_groups = False
me_plane_046.update()
me_plane_047 = bpy.data.meshes.new('Plane.047')
me_plane_047.from_pydata([(-0.04174, -0.04174, 0.0), (0.04174, -0.04174, 0.0), (-0.04174, 0.04174, 0.0), (0.04174, 0.04174, 0.0)], [], [(0, 1, 3, 2)])
me_plane_047.use_remesh_preserve_volume = False
me_plane_047.use_remesh_preserve_attributes = False
me_plane_047.use_mirror_vertex_groups = False
me_plane_047.update()
me_plane_048 = bpy.data.meshes.new('Plane.048')
me_plane_048.from_pydata([(-0.04174, -0.04174, 0.0), (0.04174, -0.04174, 0.0), (-0.04174, 0.04174, 0.0), (0.04174, 0.04174, 0.0)], [], [(0, 1, 3, 2)])
me_plane_048.use_remesh_preserve_volume = False
me_plane_048.use_remesh_preserve_attributes = False
me_plane_048.use_mirror_vertex_groups = False
me_plane_048.update()
me_plane_049 = bpy.data.meshes.new('Plane.049')
me_plane_049.from_pydata([(-0.04174, -0.04174, 0.0), (0.04174, -0.04174, 0.0), (-0.04174, 0.04174, 0.0), (0.04174, 0.04174, 0.0)], [], [(0, 1, 3, 2)])
me_plane_049.use_remesh_preserve_volume = False
me_plane_049.use_remesh_preserve_attributes = False
me_plane_049.use_mirror_vertex_groups = False
me_plane_049.update()
me_plane_051 = bpy.data.meshes.new('Plane.051')
me_plane_051.from_pydata([(-0.04174, -0.04174, 0.0), (0.04174, -0.04174, 0.0), (-0.04174, 0.04174, 0.0), (0.04174, 0.04174, 0.0)], [], [(0, 1, 3, 2)])
me_plane_051.use_remesh_preserve_volume = False
me_plane_051.use_remesh_preserve_attributes = False
me_plane_051.use_mirror_vertex_groups = False
me_plane_051.update()
me_plane_052 = bpy.data.meshes.new('Plane.052')
me_plane_052.from_pydata([(-0.04174, -0.04174, 0.0), (0.04174, -0.04174, 0.0), (-0.04174, 0.04174, 0.0), (0.04174, 0.04174, 0.0)], [], [(0, 1, 3, 2)])
me_plane_052.use_remesh_preserve_volume = False
me_plane_052.use_remesh_preserve_attributes = False
me_plane_052.use_mirror_vertex_groups = False
me_plane_052.update()
me_plane_053 = bpy.data.meshes.new('Plane.053')
me_plane_053.from_pydata([(-0.04174, -0.04174, 0.0), (0.04174, -0.04174, 0.0), (-0.04174, 0.04174, 0.0), (0.04174, 0.04174, 0.0)], [], [(0, 1, 3, 2)])
me_plane_053.use_remesh_preserve_volume = False
me_plane_053.use_remesh_preserve_attributes = False
me_plane_053.use_mirror_vertex_groups = False
me_plane_053.update()
me_plane_054 = bpy.data.meshes.new('Plane.054')
me_plane_054.from_pydata([(-0.04174, -0.04174, 0.0), (0.04174, -0.04174, 0.0), (-0.04174, 0.04174, 0.0), (0.04174, 0.04174, 0.0)], [], [(0, 1, 3, 2)])
me_plane_054.use_remesh_preserve_volume = False
me_plane_054.use_remesh_preserve_attributes = False
me_plane_054.use_mirror_vertex_groups = False
me_plane_054.update()
me_plane_055 = bpy.data.meshes.new('Plane.055')
me_plane_055.from_pydata([(-0.04174, -0.04174, 0.0), (0.04174, -0.04174, 0.0), (-0.04174, 0.04174, 0.0), (0.04174, 0.04174, 0.0)], [], [(0, 1, 3, 2)])
me_plane_055.use_remesh_preserve_volume = False
me_plane_055.use_remesh_preserve_attributes = False
me_plane_055.use_mirror_vertex_groups = False
me_plane_055.update()
me_plane_056 = bpy.data.meshes.new('Plane.056')
me_plane_056.from_pydata([(-0.04174, -0.04174, 0.0), (0.04174, -0.04174, 0.0), (-0.04174, 0.04174, 0.0), (0.04174, 0.04174, 0.0)], [], [(0, 1, 3, 2)])
me_plane_056.use_remesh_preserve_volume = False
me_plane_056.use_remesh_preserve_attributes = False
me_plane_056.use_mirror_vertex_groups = False
me_plane_056.update()
me_plane_057 = bpy.data.meshes.new('Plane.057')
me_plane_057.from_pydata([(-0.04174, -0.04174, 0.0), (0.04174, -0.04174, 0.0), (-0.04174, 0.04174, 0.0), (0.04174, 0.04174, 0.0)], [], [(0, 1, 3, 2)])
me_plane_057.use_remesh_preserve_volume = False
me_plane_057.use_remesh_preserve_attributes = False
me_plane_057.use_mirror_vertex_groups = False
me_plane_057.update()
me_plane_058 = bpy.data.meshes.new('Plane.058')
me_plane_058.from_pydata([(-0.04174, -0.04174, 0.0), (0.04174, -0.04174, 0.0), (-0.04174, 0.04174, 0.0), (0.04174, 0.04174, 0.0)], [], [(0, 1, 3, 2)])
me_plane_058.use_remesh_preserve_volume = False
me_plane_058.use_remesh_preserve_attributes = False
me_plane_058.use_mirror_vertex_groups = False
me_plane_058.update()
me_plane_059 = bpy.data.meshes.new('Plane.059')
me_plane_059.from_pydata([(-0.04174, -0.04174, 0.0), (0.04174, -0.04174, 0.0), (-0.04174, 0.04174, 0.0), (0.04174, 0.04174, 0.0)], [], [(0, 1, 3, 2)])
me_plane_059.use_remesh_preserve_volume = False
me_plane_059.use_remesh_preserve_attributes = False
me_plane_059.use_mirror_vertex_groups = False
me_plane_059.update()
me_plane_060 = bpy.data.meshes.new('Plane.060')
me_plane_060.from_pydata([(-0.04174, -0.04174, 0.0), (0.04174, -0.04174, 0.0), (-0.04174, 0.04174, 0.0), (0.04174, 0.04174, 0.0)], [], [(0, 1, 3, 2)])
me_plane_060.use_remesh_preserve_volume = False
me_plane_060.use_remesh_preserve_attributes = False
me_plane_060.use_mirror_vertex_groups = False
me_plane_060.update()
me_plane_061 = bpy.data.meshes.new('Plane.061')
me_plane_061.from_pydata([(-0.04174, -0.04174, 0.0), (0.04174, -0.04174, 0.0), (-0.04174, 0.04174, 0.0), (0.04174, 0.04174, 0.0)], [], [(0, 1, 3, 2)])
me_plane_061.use_remesh_preserve_volume = False
me_plane_061.use_remesh_preserve_attributes = False
me_plane_061.use_mirror_vertex_groups = False
me_plane_061.update()
me_plane_062 = bpy.data.meshes.new('Plane.062')
me_plane_062.from_pydata([(-0.04174, -0.04174, 0.0), (0.04174, -0.04174, 0.0), (-0.04174, 0.04174, 0.0), (0.04174, 0.04174, 0.0)], [], [(0, 1, 3, 2)])
me_plane_062.use_remesh_preserve_volume = False
me_plane_062.use_remesh_preserve_attributes = False
me_plane_062.use_mirror_vertex_groups = False
me_plane_062.update()
me_plane_063 = bpy.data.meshes.new('Plane.063')
me_plane_063.from_pydata([(-0.04174, -0.04174, 0.0), (0.04174, -0.04174, 0.0), (-0.04174, 0.04174, 0.0), (0.04174, 0.04174, 0.0)], [], [(0, 1, 3, 2)])
me_plane_063.use_remesh_preserve_volume = False
me_plane_063.use_remesh_preserve_attributes = False
me_plane_063.use_mirror_vertex_groups = False
me_plane_063.update()
me_plane_064 = bpy.data.meshes.new('Plane.064')
me_plane_064.from_pydata([(-0.04174, -0.04174, 0.0), (0.04174, -0.04174, 0.0), (-0.04174, 0.04174, 0.0), (0.04174, 0.04174, 0.0)], [], [(0, 1, 3, 2)])
me_plane_064.use_remesh_preserve_volume = False
me_plane_064.use_remesh_preserve_attributes = False
me_plane_064.use_mirror_vertex_groups = False
me_plane_064.update()
me_plane_065 = bpy.data.meshes.new('Plane.065')
me_plane_065.from_pydata([(-0.04174, -0.04174, 0.0), (0.04174, -0.04174, 0.0), (-0.04174, 0.04174, 0.0), (0.04174, 0.04174, 0.0)], [], [(0, 1, 3, 2)])
me_plane_065.use_remesh_preserve_volume = False
me_plane_065.use_remesh_preserve_attributes = False
me_plane_065.use_mirror_vertex_groups = False
me_plane_065.update()
me_plane_066 = bpy.data.meshes.new('Plane.066')
me_plane_066.from_pydata([(-0.04174, -0.04174, 0.0), (0.04174, -0.04174, 0.0), (-0.04174, 0.04174, 0.0), (0.04174, 0.04174, 0.0)], [], [(0, 1, 3, 2)])
me_plane_066.use_remesh_preserve_volume = False
me_plane_066.use_remesh_preserve_attributes = False
me_plane_066.use_mirror_vertex_groups = False
me_plane_066.update()
me_plane_067 = bpy.data.meshes.new('Plane.067')
me_plane_067.from_pydata([(-0.04174, -0.04174, 0.0), (0.04174, -0.04174, 0.0), (-0.04174, 0.04174, 0.0), (0.04174, 0.04174, 0.0)], [], [(0, 1, 3, 2)])
me_plane_067.use_remesh_preserve_volume = False
me_plane_067.use_remesh_preserve_attributes = False
me_plane_067.use_mirror_vertex_groups = False
me_plane_067.update()
me_plane_068 = bpy.data.meshes.new('Plane.068')
me_plane_068.from_pydata([(-0.04174, -0.04174, 0.0), (0.04174, -0.04174, 0.0), (-0.04174, 0.04174, 0.0), (0.04174, 0.04174, 0.0)], [], [(0, 1, 3, 2)])
me_plane_068.use_remesh_preserve_volume = False
me_plane_068.use_remesh_preserve_attributes = False
me_plane_068.use_mirror_vertex_groups = False
me_plane_068.update()
me_plane_069 = bpy.data.meshes.new('Plane.069')
me_plane_069.from_pydata([(-0.04174, -0.04174, 0.0), (0.04174, -0.04174, 0.0), (-0.04174, 0.04174, 0.0), (0.04174, 0.04174, 0.0)], [], [(0, 1, 3, 2)])
me_plane_069.use_remesh_preserve_volume = False
me_plane_069.use_remesh_preserve_attributes = False
me_plane_069.use_mirror_vertex_groups = False
me_plane_069.update()
me_plane_070 = bpy.data.meshes.new('Plane.070')
me_plane_070.from_pydata([(-0.04174, -0.04174, 0.0), (0.04174, -0.04174, 0.0), (-0.04174, 0.04174, 0.0), (0.04174, 0.04174, 0.0)], [], [(0, 1, 3, 2)])
me_plane_070.use_remesh_preserve_volume = False
me_plane_070.use_remesh_preserve_attributes = False
me_plane_070.use_mirror_vertex_groups = False
me_plane_070.update()
me_plane_071 = bpy.data.meshes.new('Plane.071')
me_plane_071.from_pydata([(-0.04174, -0.04174, 0.0), (0.04174, -0.04174, 0.0), (-0.04174, 0.04174, 0.0), (0.04174, 0.04174, 0.0)], [], [(0, 1, 3, 2)])
me_plane_071.use_remesh_preserve_volume = False
me_plane_071.use_remesh_preserve_attributes = False
me_plane_071.use_mirror_vertex_groups = False
me_plane_071.update()
me_plane_072 = bpy.data.meshes.new('Plane.072')
me_plane_072.from_pydata([(-0.04174, -0.04174, 0.0), (0.04174, -0.04174, 0.0), (-0.04174, 0.04174, 0.0), (0.04174, 0.04174, 0.0)], [], [(0, 1, 3, 2)])
me_plane_072.use_remesh_preserve_volume = False
me_plane_072.use_remesh_preserve_attributes = False
me_plane_072.use_mirror_vertex_groups = False
me_plane_072.update()
me_plane_073 = bpy.data.meshes.new('Plane.073')
me_plane_073.from_pydata([(-0.04174, -0.04174, 0.0), (0.04174, -0.04174, 0.0), (-0.04174, 0.04174, 0.0), (0.04174, 0.04174, 0.0)], [], [(0, 1, 3, 2)])
me_plane_073.use_remesh_preserve_volume = False
me_plane_073.use_remesh_preserve_attributes = False
me_plane_073.use_mirror_vertex_groups = False
me_plane_073.update()
me_plane_074 = bpy.data.meshes.new('Plane.074')
me_plane_074.from_pydata([(-0.04174, -0.04174, 0.0), (0.04174, -0.04174, 0.0), (-0.04174, 0.04174, 0.0), (0.04174, 0.04174, 0.0)], [], [(0, 1, 3, 2)])
me_plane_074.use_remesh_preserve_volume = False
me_plane_074.use_remesh_preserve_attributes = False
me_plane_074.use_mirror_vertex_groups = False
me_plane_074.update()
me_plane_075 = bpy.data.meshes.new('Plane.075')
me_plane_075.from_pydata([(-0.04174, -0.04174, 0.0), (0.04174, -0.04174, 0.0), (-0.04174, 0.04174, 0.0), (0.04174, 0.04174, 0.0)], [], [(0, 1, 3, 2)])
me_plane_075.use_remesh_preserve_volume = False
me_plane_075.use_remesh_preserve_attributes = False
me_plane_075.use_mirror_vertex_groups = False
me_plane_075.update()
me_plane_076 = bpy.data.meshes.new('Plane.076')
me_plane_076.from_pydata([(-0.04174, -0.04174, 0.0), (0.04174, -0.04174, 0.0), (-0.04174, 0.04174, 0.0), (0.04174, 0.04174, 0.0)], [], [(0, 1, 3, 2)])
me_plane_076.use_remesh_preserve_volume = False
me_plane_076.use_remesh_preserve_attributes = False
me_plane_076.use_mirror_vertex_groups = False
me_plane_076.update()
me_plane_077 = bpy.data.meshes.new('Plane.077')
me_plane_077.from_pydata([(-0.04174, -0.04174, 0.0), (0.04174, -0.04174, 0.0), (-0.04174, 0.04174, 0.0), (0.04174, 0.04174, 0.0)], [], [(0, 1, 3, 2)])
me_plane_077.use_remesh_preserve_volume = False
me_plane_077.use_remesh_preserve_attributes = False
me_plane_077.use_mirror_vertex_groups = False
me_plane_077.update()
me_plane_078 = bpy.data.meshes.new('Plane.078')
me_plane_078.from_pydata([(-0.04174, -0.04174, 0.0), (0.04174, -0.04174, 0.0), (-0.04174, 0.04174, 0.0), (0.04174, 0.04174, 0.0)], [], [(0, 1, 3, 2)])
me_plane_078.use_remesh_preserve_volume = False
me_plane_078.use_remesh_preserve_attributes = False
me_plane_078.use_mirror_vertex_groups = False
me_plane_078.update()
me_plane_079 = bpy.data.meshes.new('Plane.079')
me_plane_079.from_pydata([(-0.04174, -0.04174, 0.0), (0.04174, -0.04174, 0.0), (-0.04174, 0.04174, 0.0), (0.04174, 0.04174, 0.0)], [], [(0, 1, 3, 2)])
me_plane_079.use_remesh_preserve_volume = False
me_plane_079.use_remesh_preserve_attributes = False
me_plane_079.use_mirror_vertex_groups = False
me_plane_079.update()
me_plane_080 = bpy.data.meshes.new('Plane.080')
me_plane_080.from_pydata([(-0.04174, -0.04174, 0.0), (0.04174, -0.04174, 0.0), (-0.04174, 0.04174, 0.0), (0.04174, 0.04174, 0.0)], [], [(0, 1, 3, 2)])
me_plane_080.use_remesh_preserve_volume = False
me_plane_080.use_remesh_preserve_attributes = False
me_plane_080.use_mirror_vertex_groups = False
me_plane_080.update()
me_plane_081 = bpy.data.meshes.new('Plane.081')
me_plane_081.from_pydata([(-0.04174, -0.04174, 0.0), (0.04174, -0.04174, 0.0), (-0.04174, 0.04174, 0.0), (0.04174, 0.04174, 0.0)], [], [(0, 1, 3, 2)])
me_plane_081.use_remesh_preserve_volume = False
me_plane_081.use_remesh_preserve_attributes = False
me_plane_081.use_mirror_vertex_groups = False
me_plane_081.update()
me_plane_082 = bpy.data.meshes.new('Plane.082')
me_plane_082.from_pydata([(-0.04174, -0.04174, 0.0), (0.04174, -0.04174, 0.0), (-0.04174, 0.04174, 0.0), (0.04174, 0.04174, 0.0)], [], [(0, 1, 3, 2)])
me_plane_082.use_remesh_preserve_volume = False
me_plane_082.use_remesh_preserve_attributes = False
me_plane_082.use_mirror_vertex_groups = False
me_plane_082.update()
me_plane_083 = bpy.data.meshes.new('Plane.083')
me_plane_083.from_pydata([(-0.04174, -0.04174, 0.0), (0.04174, -0.04174, 0.0), (-0.04174, 0.04174, 0.0), (0.04174, 0.04174, 0.0)], [], [(0, 1, 3, 2)])
me_plane_083.use_remesh_preserve_volume = False
me_plane_083.use_remesh_preserve_attributes = False
me_plane_083.use_mirror_vertex_groups = False
me_plane_083.update()
me_plane_084 = bpy.data.meshes.new('Plane.084')
me_plane_084.from_pydata([(-0.04174, -0.04174, 0.0), (0.04174, -0.04174, 0.0), (-0.04174, 0.04174, 0.0), (0.04174, 0.04174, 0.0)], [], [(0, 1, 3, 2)])
me_plane_084.use_remesh_preserve_volume = False
me_plane_084.use_remesh_preserve_attributes = False
me_plane_084.use_mirror_vertex_groups = False
me_plane_084.update()
me_plane_085 = bpy.data.meshes.new('Plane.085')
me_plane_085.from_pydata([(-0.04174, -0.04174, 0.0), (0.04174, -0.04174, 0.0), (-0.04174, 0.04174, 0.0), (0.04174, 0.04174, 0.0)], [], [(0, 1, 3, 2)])
me_plane_085.use_remesh_preserve_volume = False
me_plane_085.use_remesh_preserve_attributes = False
me_plane_085.use_mirror_vertex_groups = False
me_plane_085.update()
me_plane_086 = bpy.data.meshes.new('Plane.086')
me_plane_086.from_pydata([(-0.04174, -0.04174, 0.0), (0.04174, -0.04174, 0.0), (-0.04174, 0.04174, 0.0), (0.04174, 0.04174, 0.0)], [], [(0, 1, 3, 2)])
me_plane_086.use_remesh_preserve_volume = False
me_plane_086.use_remesh_preserve_attributes = False
me_plane_086.use_mirror_vertex_groups = False
me_plane_086.update()
me_plane_087 = bpy.data.meshes.new('Plane.087')
me_plane_087.from_pydata([(-0.04174, -0.04174, 0.0), (0.04174, -0.04174, 0.0), (-0.04174, 0.04174, 0.0), (0.04174, 0.04174, 0.0)], [], [(0, 1, 3, 2)])
me_plane_087.use_remesh_preserve_volume = False
me_plane_087.use_remesh_preserve_attributes = False
me_plane_087.use_mirror_vertex_groups = False
me_plane_087.update()
me_plane_088 = bpy.data.meshes.new('Plane.088')
me_plane_088.from_pydata([(-0.04174, -0.04174, 0.0), (0.04174, -0.04174, 0.0), (-0.04174, 0.04174, 0.0), (0.04174, 0.04174, 0.0)], [], [(0, 1, 3, 2)])
me_plane_088.use_remesh_preserve_volume = False
me_plane_088.use_remesh_preserve_attributes = False
me_plane_088.use_mirror_vertex_groups = False
me_plane_088.update()
me_plane_089 = bpy.data.meshes.new('Plane.089')
me_plane_089.from_pydata([(-0.04174, -0.04174, 0.0), (0.04174, -0.04174, 0.0), (-0.04174, 0.04174, 0.0), (0.04174, 0.04174, 0.0)], [], [(0, 1, 3, 2)])
me_plane_089.use_remesh_preserve_volume = False
me_plane_089.use_remesh_preserve_attributes = False
me_plane_089.use_mirror_vertex_groups = False
me_plane_089.update()
me_plane_090 = bpy.data.meshes.new('Plane.090')
me_plane_090.from_pydata([(-0.04174, -0.04174, 0.0), (0.04174, -0.04174, 0.0), (-0.04174, 0.04174, 0.0), (0.04174, 0.04174, 0.0)], [], [(0, 1, 3, 2)])
me_plane_090.use_remesh_preserve_volume = False
me_plane_090.use_remesh_preserve_attributes = False
me_plane_090.use_mirror_vertex_groups = False
me_plane_090.update()

# ---- objects
ob_k1 = bpy.data.objects.new('K1', me_plane_002)
ob_4 = bpy.data.objects.new('4', me_plane_050)
ob_korridor12 = bpy.data.objects.new('Korridor12', me_plane_045)
ob_40 = bpy.data.objects.new('40', me_plane_044)
ob_36 = bpy.data.objects.new('36', me_plane_040)
ob_35 = bpy.data.objects.new('35', me_plane_039)
ob_34 = bpy.data.objects.new('34', me_plane_038)
ob_33 = bpy.data.objects.new('33', me_plane_037)
ob_32 = bpy.data.objects.new('32', me_plane_036)
ob_trapp3 = bpy.data.objects.new('Trapp3', me_plane_035)
ob_31 = bpy.data.objects.new('31', me_plane_034)
ob_30 = bpy.data.objects.new('30', me_plane_033)
ob_29 = bpy.data.objects.new('29', me_plane_032)
ob_trapp2 = bpy.data.objects.new('Trapp2', me_plane_031)
ob_28 = bpy.data.objects.new('28', me_plane_030)
ob_27 = bpy.data.objects.new('27', me_plane_029)
ob_26 = bpy.data.objects.new('26', me_plane_028)
ob_25 = bpy.data.objects.new('25', me_plane_027)
ob_24 = bpy.data.objects.new('24', me_plane_026)
ob_23 = bpy.data.objects.new('23', me_plane_025)
ob_22 = bpy.data.objects.new('22', me_plane_024)
ob_21 = bpy.data.objects.new('21', me_plane_023)
ob_20 = bpy.data.objects.new('20', me_plane_022)
ob_19 = bpy.data.objects.new('19', me_plane_021)
ob_18 = bpy.data.objects.new('18', me_plane_020)
ob_16 = bpy.data.objects.new('16', me_plane_018)
ob_15 = bpy.data.objects.new('15', me_plane_017)
ob_14 = bpy.data.objects.new('14', me_plane_016)
ob_13 = bpy.data.objects.new('13', me_plane_015)
ob_12 = bpy.data.objects.new('12', me_plane_014)
ob_11 = bpy.data.objects.new('11', me_plane_013)
ob_10 = bpy.data.objects.new('10', me_plane_012)
ob_9 = bpy.data.objects.new('9', me_plane_011)
ob_8 = bpy.data.objects.new('8', me_plane_010)
ob_7 = bpy.data.objects.new('7', me_plane_009)
ob_6 = bpy.data.objects.new('6', me_plane_008)
ob_5 = bpy.data.objects.new('5', me_plane_007)
ob_2 = bpy.data.objects.new('2', me_plane_006)
ob_1 = bpy.data.objects.new('1', me_plane_005)
ob_hiss1 = bpy.data.objects.new('Hiss1', me_plane_004)
ob_trapp1 = bpy.data.objects.new('Trapp1', me_plane_003)
ob_3 = bpy.data.objects.new('3', me_plane_001)
ob_p12 = bpy.data.objects.new('P12', me_plane)
ob_17 = bpy.data.objects.new('17', me_plane_019)
ob_37 = bpy.data.objects.new('37', me_plane_041)
ob_38 = bpy.data.objects.new('38', me_plane_042)
ob_39 = bpy.data.objects.new('39', me_plane_043)
ob_k2 = bpy.data.objects.new('K2', me_plane_046)
ob_k3 = bpy.data.objects.new('K3', me_plane_047)
ob_k4 = bpy.data.objects.new('K4', me_plane_048)
ob_k5 = bpy.data.objects.new('K5', me_plane_049)
ob_k6 = bpy.data.objects.new('K6', me_plane_051)
ob_k7 = bpy.data.objects.new('K7', me_plane_052)
ob_k8 = bpy.data.objects.new('K8', me_plane_053)
ob_k9 = bpy.data.objects.new('K9', me_plane_054)
ob_k10 = bpy.data.objects.new('K10', me_plane_055)
ob_k11 = bpy.data.objects.new('K11', me_plane_056)
ob_k12 = bpy.data.objects.new('K12', me_plane_057)
ob_k13 = bpy.data.objects.new('K13', me_plane_058)
ob_k14 = bpy.data.objects.new('K14', me_plane_059)
ob_k15 = bpy.data.objects.new('K15', me_plane_060)
ob_k16 = bpy.data.objects.new('K16', me_plane_061)
ob_k17 = bpy.data.objects.new('K17', me_plane_062)
ob_k18 = bpy.data.objects.new('K18', me_plane_063)
ob_k19 = bpy.data.objects.new('K19', me_plane_064)
ob_k20 = bpy.data.objects.new('K20', me_plane_065)
ob_k21 = bpy.data.objects.new('K21', me_plane_066)
ob_k22 = bpy.data.objects.new('K22', me_plane_067)
ob_k23 = bpy.data.objects.new('K23', me_plane_068)
ob_k24 = bpy.data.objects.new('K24', me_plane_069)
ob_k25 = bpy.data.objects.new('K25', me_plane_070)
ob_k26 = bpy.data.objects.new('K26', me_plane_071)
ob_k27 = bpy.data.objects.new('K27', me_plane_072)
ob_k28 = bpy.data.objects.new('K28', me_plane_073)
ob_k29 = bpy.data.objects.new('K29', me_plane_074)
ob_k30 = bpy.data.objects.new('K30', me_plane_075)
ob_k31 = bpy.data.objects.new('K31', me_plane_076)
ob_k32 = bpy.data.objects.new('K32', me_plane_077)
ob_k33 = bpy.data.objects.new('K33', me_plane_078)
ob_k34 = bpy.data.objects.new('K34', me_plane_079)
ob_k35 = bpy.data.objects.new('K35', me_plane_080)
ob_k36 = bpy.data.objects.new('K36', me_plane_081)
ob_k37 = bpy.data.objects.new('K37', me_plane_082)
ob_k38 = bpy.data.objects.new('K38', me_plane_083)
ob_k39 = bpy.data.objects.new('K39', me_plane_084)
ob_k40 = bpy.data.objects.new('K40', me_plane_085)
ob_k41 = bpy.data.objects.new('K41', me_plane_086)
ob_k42 = bpy.data.objects.new('K42', me_plane_087)
ob_k43 = bpy.data.objects.new('K43', me_plane_088)
ob_k44 = bpy.data.objects.new('K44', me_plane_089)
ob_k45 = bpy.data.objects.new('K45', me_plane_090)

# ---- transforms, parenting, visibility, modifiers, constraints
ob_k1.location = (-4.444, -1.243, 0.05)
ob_k1.lineart.crease_threshold = 0.0
ob_4.location = (-3.522, 0.457, 0.0)
ob_4.lineart.crease_threshold = 0.0
_m = ob_4.modifiers.new('Solidify', 'SOLIDIFY')
_m.nonmanifold_thickness_mode = 'FIXED'
_m.nonmanifold_merge_threshold = 0.0003
ob_korridor12.location = (0.2947, -0.5772, 0.05)
ob_korridor12.lineart.crease_threshold = 0.0
ob_40.location = (-1.307, -1.517, -1.502e-05)
ob_40.lineart.crease_threshold = 0.0
ob_36.location = (0.3382, -0.9597, -1.502e-05)
ob_36.lineart.crease_threshold = 0.0
ob_35.location = (0.6813, -0.9637, -1.502e-05)
ob_35.lineart.crease_threshold = 0.0
ob_34.location = (1.0, -0.9799, -1.502e-05)
ob_34.lineart.crease_threshold = 0.0
ob_33.location = (1.347, -0.99, -1.502e-05)
ob_33.lineart.crease_threshold = 0.0
ob_32.location = (1.917, -1.488, -1.502e-05)
ob_32.lineart.crease_threshold = 0.0
ob_trapp3.location = (2.292, -1.651, 0.05)
ob_trapp3.scale = (1.0, 1.0, 3.0)
ob_trapp3.lineart.crease_threshold = 0.0
ob_31.location = (2.844, -1.641, -1.502e-05)
ob_31.lineart.crease_threshold = 0.0
_m = ob_31.modifiers.new('Solidify', 'SOLIDIFY')
_m.nonmanifold_thickness_mode = 'FIXED'
_m.nonmanifold_merge_threshold = 0.0003
ob_30.location = (3.352, -1.825, -1.502e-05)
ob_30.lineart.crease_threshold = 0.0
_m = ob_30.modifiers.new('Solidify', 'SOLIDIFY')
_m.nonmanifold_thickness_mode = 'FIXED'
_m.nonmanifold_merge_threshold = 0.0003
ob_29.location = (3.446, -1.443, -1.502e-05)
ob_29.lineart.crease_threshold = 0.0
ob_trapp2.location = (3.671, -0.5353, 0.05)
ob_trapp2.scale = (1.0, 1.0, 3.0)
ob_trapp2.lineart.crease_threshold = 0.0
ob_28.location = (4.085, -0.532, -1.502e-05)
ob_28.lineart.crease_threshold = 0.0
_m = ob_28.modifiers.new('Solidify', 'SOLIDIFY')
_m.nonmanifold_thickness_mode = 'FIXED'
_m.nonmanifold_merge_threshold = 0.0003
ob_27.location = (4.07, 0.1087, -1.502e-05)
ob_27.lineart.crease_threshold = 0.0
ob_26.location = (4.073, 0.6493, -1.502e-05)
ob_26.lineart.crease_threshold = 0.0
ob_25.location = (3.602, 0.722, -1.502e-05)
ob_25.lineart.crease_threshold = 0.0
ob_24.location = (3.558, 0.4575, -1.502e-05)
ob_24.lineart.crease_threshold = 0.0
ob_23.location = (2.973, -0.1413, -1.502e-05)
ob_23.lineart.crease_threshold = 0.0
_m = ob_23.modifiers.new('Solidify', 'SOLIDIFY')
_m.nonmanifold_thickness_mode = 'FIXED'
_m.nonmanifold_merge_threshold = 0.0003
ob_22.location = (2.21, -0.1514, -1.502e-05)
ob_22.lineart.crease_threshold = 0.0
_m = ob_22.modifiers.new('Solidify', 'SOLIDIFY')
_m.nonmanifold_thickness_mode = 'FIXED'
_m.nonmanifold_merge_threshold = 0.0003
ob_21.location = (1.68, -0.3084, -1.502e-05)
ob_21.lineart.crease_threshold = 0.0
ob_20.location = (1.417, -0.3105, -1.502e-05)
ob_20.lineart.crease_threshold = 0.0
_m = ob_20.modifiers.new('Solidify', 'SOLIDIFY')
_m.nonmanifold_thickness_mode = 'FIXED'
_m.nonmanifold_merge_threshold = 0.0003
ob_19.location = (1.181, -0.3479, -1.502e-05)
ob_19.lineart.crease_threshold = 0.0
ob_18.location = (0.5588, -0.3111, -1.502e-05)
ob_18.lineart.crease_threshold = 0.0
_m = ob_18.modifiers.new('Solidify', 'SOLIDIFY')
_m.nonmanifold_thickness_mode = 'FIXED'
_m.nonmanifold_merge_threshold = 0.0003
ob_16.location = (0.2387, -0.3132, -1.502e-05)
ob_16.lineart.crease_threshold = 0.0
ob_15.location = (0.1055, -0.297, -1.502e-05)
ob_15.lineart.crease_threshold = 0.0
ob_14.location = (-0.6383, -0.2833, -1.502e-05)
ob_14.lineart.crease_threshold = 0.0
_m = ob_14.modifiers.new('Solidify', 'SOLIDIFY')
_m.nonmanifold_thickness_mode = 'FIXED'
_m.nonmanifold_merge_threshold = 0.0003
ob_13.location = (-1.016, -0.2853, -1.502e-05)
ob_13.lineart.crease_threshold = 0.0
ob_12.location = (1.585, 0.174, -1.502e-05)
ob_12.lineart.crease_threshold = 0.0
ob_11.location = (1.242, 0.2583, -1.502e-05)
ob_11.lineart.crease_threshold = 0.0
ob_10.location = (0.8904, 0.2554, -1.502e-05)
ob_10.lineart.crease_threshold = 0.0
ob_9.location = (-0.1561, 0.3019, -1.502e-05)
ob_9.lineart.crease_threshold = 0.0
ob_8.location = (-0.5132, 0.2845, -1.514e-05)
ob_8.lineart.crease_threshold = 0.0
ob_7.location = (-0.8907, 0.2179, -1.514e-05)
ob_7.lineart.crease_threshold = 0.0
_m = ob_7.modifiers.new('Solidify', 'SOLIDIFY')
_m.nonmanifold_thickness_mode = 'FIXED'
_m.nonmanifold_merge_threshold = 0.0003
ob_6.location = (-1.581, -0.1033, 0.0)
ob_6.lineart.crease_threshold = 0.0
_m = ob_6.modifiers.new('Solidify', 'SOLIDIFY')
_m.nonmanifold_thickness_mode = 'FIXED'
_m.nonmanifold_merge_threshold = 0.0003
ob_5.location = (-2.438, -0.093, 0.0)
ob_5.lineart.crease_threshold = 0.0
ob_2.location = (-2.955, -1.72, 0.0)
ob_2.lineart.crease_threshold = 0.0
_m = ob_2.modifiers.new('Solidify', 'SOLIDIFY')
_m.nonmanifold_thickness_mode = 'FIXED'
_m.nonmanifold_merge_threshold = 0.0003
ob_1.location = (-2.33, -1.832, 0.0)
ob_1.lineart.crease_threshold = 0.0
_m = ob_1.modifiers.new('Solidify', 'SOLIDIFY')
_m.nonmanifold_thickness_mode = 'FIXED'
_m.nonmanifold_merge_threshold = 0.0003
ob_hiss1.location = (-2.213, -1.438, 0.0)
ob_hiss1.lineart.crease_threshold = 0.0
ob_trapp1.location = (-1.744, -1.769, 0.05)
ob_trapp1.scale = (1.0, 1.0, 3.0)
ob_trapp1.lineart.crease_threshold = 0.0
ob_3.location = (-3.707, -0.4919, 0.0)
ob_3.lineart.crease_threshold = 0.0
ob_p12.location = (0.009216, -0.3716, -0.05)
ob_p12.lineart.crease_threshold = 0.0
ob_17.location = (0.3699, -0.3132, -1.502e-05)
ob_17.lineart.crease_threshold = 0.0
ob_37.location = (-0.004877, -0.9779, -1.502e-05)
ob_37.lineart.crease_threshold = 0.0
ob_38.location = (-0.354, -0.9819, -1.502e-05)
ob_38.lineart.crease_threshold = 0.0
ob_39.location = (-0.6971, -0.9839, -1.502e-05)
ob_39.lineart.crease_threshold = 0.0
ob_k2.location = (-3.48, -1.228, 0.05)
ob_k2.lineart.crease_threshold = 0.0
ob_k3.location = (-3.106, -1.052, 0.05)
ob_k3.lineart.crease_threshold = 0.0
ob_k4.location = (-3.102, -0.4354, 0.05)
ob_k4.lineart.crease_threshold = 0.0
ob_k5.location = (-2.904, -1.052, 0.05)
ob_k5.lineart.crease_threshold = 0.0
ob_k6.location = (-2.433, -1.037, 0.05)
ob_k6.lineart.crease_threshold = 0.0
ob_k7.location = (-2.208, -1.034, 0.05)
ob_k7.lineart.crease_threshold = 0.0
ob_k8.location = (-1.741, -1.019, 0.05)
ob_k8.lineart.crease_threshold = 0.0
ob_k9.location = (-1.58, -1.015, 0.05)
ob_k9.lineart.crease_threshold = 0.0
ob_k10.location = (-1.285, -1.015, 0.05)
ob_k10.lineart.crease_threshold = 0.0
ob_k11.location = (-0.9896, -1.015, 0.05)
ob_k11.lineart.crease_threshold = 0.0
ob_k12.location = (-0.9784, -0.5924, 0.05)
ob_k12.lineart.crease_threshold = 0.0
ob_k13.location = (-0.7474, -0.5857, 0.05)
ob_k13.lineart.crease_threshold = 0.0
ob_k14.location = (-0.622, -0.5745, 0.05)
ob_k14.lineart.crease_threshold = 0.0
ob_k15.location = (-0.2531, -0.5882, 0.05)
ob_k15.lineart.crease_threshold = 0.0
ob_k16.location = (-0.07661, -0.5882, 0.05)
ob_k16.lineart.crease_threshold = 0.0
ob_k17.location = (0.105, -0.5832, 0.05)
ob_k17.lineart.crease_threshold = 0.0
ob_k18.location = (0.2411, -0.5807, 0.05)
ob_k18.lineart.crease_threshold = 0.0
ob_k19.location = (0.3823, -0.5706, 0.05)
ob_k19.lineart.crease_threshold = 0.0
ob_k20.location = (0.6086, -0.5802, 0.05)
ob_k20.lineart.crease_threshold = 0.0
ob_k21.location = (0.92, -0.5857, 0.05)
ob_k21.lineart.crease_threshold = 0.0
ob_k22.location = (1.185, -0.5885, 0.05)
ob_k22.lineart.crease_threshold = 0.0
ob_k23.location = (1.355, -0.5857, 0.05)
ob_k23.lineart.crease_threshold = 0.0
ob_k24.location = (1.455, -0.5829, 0.05)
ob_k24.lineart.crease_threshold = 0.0
ob_k25.location = (1.656, -0.5967, 0.05)
ob_k25.lineart.crease_threshold = 0.0
ob_k26.location = (1.67, -0.9963, 0.05)
ob_k26.lineart.crease_threshold = 0.0
ob_k27.location = (1.915, -1.005, 0.05)
ob_k27.lineart.crease_threshold = 0.0
ob_k28.location = (2.182, -1.002, 0.05)
ob_k28.lineart.crease_threshold = 0.0
ob_k29.location = (2.295, -1.002, 0.05)
ob_k29.lineart.crease_threshold = 0.0
ob_k30.location = (2.915, -1.002, 0.05)
ob_k30.lineart.crease_threshold = 0.0
ob_k31.location = (3.238, -1.005, 0.05)
ob_k31.lineart.crease_threshold = 0.0
ob_k32.location = (3.238, -1.322, 0.05)
ob_k32.lineart.crease_threshold = 0.0
ob_k33.location = (3.232, -1.523, 0.05)
ob_k33.lineart.crease_threshold = 0.0
ob_k34.location = (3.423, -1.005, 0.05)
ob_k34.lineart.crease_threshold = 0.0
ob_k35.location = (3.439, -0.4203, 0.05)
ob_k35.lineart.crease_threshold = 0.0
ob_k36.location = (3.453, -0.153, 0.05)
ob_k36.lineart.crease_threshold = 0.0
ob_k37.location = (3.927, -0.1998, 0.05)
ob_k37.lineart.crease_threshold = 0.0
ob_k38.location = (3.734, 0.1199, 0.05)
ob_k38.lineart.crease_threshold = 0.0
ob_k39.location = (3.764, 0.4478, 0.05)
ob_k39.lineart.crease_threshold = 0.0
ob_k40.location = (-0.5243, -0.04582, 0.05)
ob_k40.lineart.crease_threshold = 0.0
ob_k41.location = (-0.1671, -0.05244, 0.05)
ob_k41.lineart.crease_threshold = 0.0
ob_k42.location = (0.2, -0.05244, 0.05)
ob_k42.lineart.crease_threshold = 0.0
ob_k43.location = (0.5373, -0.05575, 0.05)
ob_k43.lineart.crease_threshold = 0.0
ob_k44.location = (0.8713, -0.06898, 0.05)
ob_k44.lineart.crease_threshold = 0.0
ob_k45.location = (1.235, -0.07228, 0.05)
ob_k45.lineart.crease_threshold = 0.0

# ---- collection membership
col_collection_1.objects.link(ob_k1)
col_collection_1.objects.link(ob_4)
col_collection_1.objects.link(ob_korridor12)
col_collection_1.objects.link(ob_40)
col_collection_1.objects.link(ob_36)
col_collection_1.objects.link(ob_35)
col_collection_1.objects.link(ob_34)
col_collection_1.objects.link(ob_33)
col_collection_1.objects.link(ob_32)
col_collection_1.objects.link(ob_trapp3)
col_collection_1.objects.link(ob_31)
col_collection_1.objects.link(ob_30)
col_collection_1.objects.link(ob_29)
col_collection_1.objects.link(ob_trapp2)
col_collection_1.objects.link(ob_28)
col_collection_1.objects.link(ob_27)
col_collection_1.objects.link(ob_26)
col_collection_1.objects.link(ob_25)
col_collection_1.objects.link(ob_24)
col_collection_1.objects.link(ob_23)
col_collection_1.objects.link(ob_22)
col_collection_1.objects.link(ob_21)
col_collection_1.objects.link(ob_20)
col_collection_1.objects.link(ob_19)
col_collection_1.objects.link(ob_18)
col_collection_1.objects.link(ob_16)
col_collection_1.objects.link(ob_15)
col_collection_1.objects.link(ob_14)
col_collection_1.objects.link(ob_13)
col_collection_1.objects.link(ob_12)
col_collection_1.objects.link(ob_11)
col_collection_1.objects.link(ob_10)
col_collection_1.objects.link(ob_9)
col_collection_1.objects.link(ob_8)
col_collection_1.objects.link(ob_7)
col_collection_1.objects.link(ob_6)
col_collection_1.objects.link(ob_5)
col_collection_1.objects.link(ob_2)
col_collection_1.objects.link(ob_1)
col_collection_1.objects.link(ob_hiss1)
col_collection_1.objects.link(ob_trapp1)
col_collection_1.objects.link(ob_3)
col_collection_1.objects.link(ob_p12)
col_collection_1.objects.link(ob_17)
col_collection_1.objects.link(ob_37)
col_collection_1.objects.link(ob_38)
col_collection_1.objects.link(ob_39)
col_collection_1.objects.link(ob_k2)
col_collection_1.objects.link(ob_k3)
col_collection_1.objects.link(ob_k4)
col_collection_1.objects.link(ob_k5)
col_collection_1.objects.link(ob_k6)
col_collection_1.objects.link(ob_k7)
col_collection_1.objects.link(ob_k8)
col_collection_1.objects.link(ob_k9)
col_collection_1.objects.link(ob_k10)
col_collection_1.objects.link(ob_k11)
col_collection_1.objects.link(ob_k12)
col_collection_1.objects.link(ob_k13)
col_collection_1.objects.link(ob_k14)
col_collection_1.objects.link(ob_k15)
col_collection_1.objects.link(ob_k16)
col_collection_1.objects.link(ob_k17)
col_collection_1.objects.link(ob_k18)
col_collection_1.objects.link(ob_k19)
col_collection_1.objects.link(ob_k20)
col_collection_1.objects.link(ob_k21)
col_collection_1.objects.link(ob_k22)
col_collection_1.objects.link(ob_k23)
col_collection_1.objects.link(ob_k24)
col_collection_1.objects.link(ob_k25)
col_collection_1.objects.link(ob_k26)
col_collection_1.objects.link(ob_k27)
col_collection_1.objects.link(ob_k28)
col_collection_1.objects.link(ob_k29)
col_collection_1.objects.link(ob_k30)
col_collection_1.objects.link(ob_k31)
col_collection_1.objects.link(ob_k32)
col_collection_1.objects.link(ob_k33)
col_collection_1.objects.link(ob_k34)
col_collection_1.objects.link(ob_k35)
col_collection_1.objects.link(ob_k36)
col_collection_1.objects.link(ob_k37)
col_collection_1.objects.link(ob_k38)
col_collection_1.objects.link(ob_k39)
col_collection_1.objects.link(ob_k40)
col_collection_1.objects.link(ob_k41)
col_collection_1.objects.link(ob_k42)
col_collection_1.objects.link(ob_k43)
col_collection_1.objects.link(ob_k44)
col_collection_1.objects.link(ob_k45)

# ---- scene / render settings (as saved in the file)
scene.frame_start = 1; scene.frame_end = 250; scene.frame_set(57)
scene.render.engine = 'BLENDER_EEVEE_NEXT'
scene.render.resolution_percentage = 50
scene.render.dither_intensity = 0.0
scene.cycles.use_denoising = False
scene.cycles.samples = 10
scene.cycles.sampling_pattern = 'TABULATED_SOBOL'
scene.cycles.light_sampling_threshold = 0.0
scene.cycles.use_adaptive_sampling = False
scene.cycles.use_light_tree = False
scene.cycles.blur_glossy = 0.0
scene.cycles.pixel_filter_type = 'GAUSSIAN'
scene.cycles.sample_clamp_indirect = 0.0
scene.view_settings.view_transform = 'Standard'
bpy.context.view_layer.update()

# ---- added for rendering (the .blend has no active camera and no usable light): camera, sun
cam_auto = bpy.data.cameras.new('AutoCamera')
cam_auto.lens = 50.0
cam_auto.sensor_width = 36.0
cam_auto.clip_end = 1000.0
ob_auto_camera = bpy.data.objects.new('AutoCamera', cam_auto)
scene.collection.objects.link(ob_auto_camera)
ob_auto_camera.location = (8.82066, -11.2956, 7.21624)
ob_auto_camera.rotation_euler = (1.09748, -7.21219e-08, 0.694738)
scene.camera = ob_auto_camera
light_auto_sun = bpy.data.lights.new('AutoSun', 'SUN')
light_auto_sun.energy = 3.0
light_auto_sun.angle = 0.0523599
ob_auto_sun = bpy.data.objects.new('AutoSun', light_auto_sun)
scene.collection.objects.link(ob_auto_sun)
ob_auto_sun.rotation_euler = (0.872665, 0.174533, 0.523599)
bpy.context.view_layer.update()
